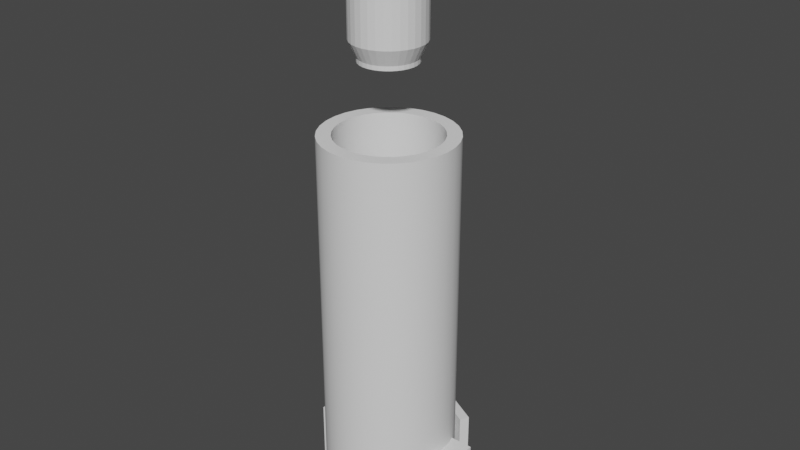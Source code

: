 # Source: anim.blend  (saved by Blender 3.3.6; exported with 4.5.12 LTS)
import bpy
from mathutils import Matrix  # noqa: F401  (used for matrix-valued properties, if any)

bpy.ops.wm.read_factory_settings(use_empty=True)
scene = bpy.context.scene
scene.name = 'Scene'

# ---- collections
col_collection = bpy.data.collections.new('Collection'); scene.collection.children.link(col_collection)

# ---- node groups
ng_auto_smooth = bpy.data.node_groups.new('Auto Smooth', 'GeometryNodeTree')
_s = ng_auto_smooth.interface.new_socket(name='Geometry', in_out='OUTPUT', socket_type='NodeSocketGeometry')
_s = ng_auto_smooth.interface.new_socket(name='Geometry', in_out='INPUT', socket_type='NodeSocketGeometry')
_s = ng_auto_smooth.interface.new_socket(name='Angle', in_out='INPUT', socket_type='NodeSocketFloat')
_s.subtype = 'ANGLE'
_s.min_value = 0.0
_s.max_value = 3.142
ng_auto_smooth.is_modifier = True
_N = ng_auto_smooth.nodes; _L = ng_auto_smooth.links
n0 = _N.new('NodeGroupOutput'); n0.name = 'Group Output'; n0.location = (480, -100)
n1 = _N.new('NodeGroupInput'); n1.name = 'Group Input'; n1.location = (-420, -300)
n2 = _N.new('NodeGroupInput'); n2.name = 'Group Input.001'; n2.location = (-60, -100)
n3 = _N.new('GeometryNodeSetShadeSmooth'); n3.name = 'Set Shade Smooth'; n3.location = (120, -100)
n3.domain = 'EDGE'
n4 = _N.new('GeometryNodeSetShadeSmooth'); n4.name = 'Set Shade Smooth.001'; n4.location = (300, -100)
n5 = _N.new('GeometryNodeInputMeshEdgeAngle'); n5.name = 'Edge Angle'; n5.location = (-420, -220)
n6 = _N.new('GeometryNodeInputEdgeSmooth'); n6.name = 'Is Edge Smooth'; n6.location = (-60, -160)
n7 = _N.new('GeometryNodeInputShadeSmooth'); n7.name = 'Is Face Smooth'; n7.location = (-240, -340)
n8 = _N.new('FunctionNodeBooleanMath'); n8.name = 'Boolean Math'; n8.location = (-60, -220)
n9 = _N.new('FunctionNodeCompare'); n9.name = 'Compare'; n9.location = (-240, -180)
n9.operation = 'LESS_EQUAL'
_L.new(n5.outputs[0], n9.inputs[0])
_L.new(n4.outputs[0], n0.inputs[0])
_L.new(n1.outputs[1], n9.inputs[1])
_L.new(n9.outputs[0], n8.inputs[0])
_L.new(n7.outputs[0], n8.inputs[1])
_L.new(n2.outputs[0], n3.inputs[0])
_L.new(n6.outputs[0], n3.inputs[1])
_L.new(n3.outputs[0], n4.inputs[0])
_L.new(n8.outputs[0], n3.inputs[2])
n0.is_active_output = True

# ---- world
world_world = bpy.data.worlds.new('World'); scene.world = world_world
world_world.use_nodes = True; world_world.node_tree.nodes.clear()
_N = world_world.node_tree.nodes; _L = world_world.node_tree.links
n0 = _N.new('ShaderNodeOutputWorld'); n0.name = 'World Output'; n0.location = (300, 300)
n1 = _N.new('ShaderNodeBackground'); n1.name = 'Background'; n1.location = (10, 300)
n1.inputs[0].default_value = (0.05088, 0.05088, 0.05088, 1.0)
_L.new(n1.outputs[0], n0.inputs[0])
n0.is_active_output = True
world_world.color = (0.05088, 0.05088, 0.05088)
world_world.use_sun_shadow = False
world_world.sun_shadow_jitter_overblur = 0.0

# ---- meshes
me_cylinder = bpy.data.meshes.new('Cylinder')
me_cylinder.from_pydata([(0.0, 1.0, -2.786), (0.0, 0.7874, -2.786), (0.0, 1.0, 2.786), (0.0, 0.7874, 2.786), (0.1951, 0.9808, -2.786), (0.1536, 0.7723, -2.786), (0.1951, 0.9808, 2.786), (0.1536, 0.7723, 2.786), (0.3827, 0.9239, -2.786), (0.3013, 0.7275, -2.786), (0.3827, 0.9239, 2.786), (0.3013, 0.7275, 2.786), (0.5556, 0.8315, -2.786), (0.4375, 0.6547, -2.786), (0.5556, 0.8315, 2.786), (0.4375, 0.6547, 2.786), (0.7071, 0.7071, -2.786), (0.5568, 0.5568, -2.786), (0.7071, 0.7071, 2.786), (0.5568, 0.5568, 2.786), (0.8315, 0.5556, -2.786), (0.6547, 0.4375, -2.786), (0.8315, 0.5556, 2.786), (0.6547, 0.4375, 2.786), (0.9239, 0.3827, -2.786), (0.7275, 0.3013, -2.786), (0.9239, 0.3827, 2.786), (0.7275, 0.3013, 2.786), (0.9808, 0.1951, -2.786), (0.7723, 0.1536, -2.786), (0.9808, 0.1951, 2.786), (0.7723, 0.1536, 2.786), (1.0, 0.0, -2.786), (0.7874, 0.0, -2.786), (1.0, 0.0, 2.786), (0.7874, 0.0, 2.786), (0.9808, -0.1951, -2.786), (0.7723, -0.1536, -2.786), (0.9808, -0.1951, 2.786), (0.7723, -0.1536, 2.786), (0.9239, -0.3827, -2.786), (0.7275, -0.3013, -2.786), (0.9239, -0.3827, 2.786), (0.7275, -0.3013, 2.786), (0.6547, -0.4375, -2.786), (0.8315, -0.5556, -2.786), (0.6547, -0.4375, 2.786), (0.8315, -0.5556, 2.786), (0.5568, -0.5568, -2.786), (0.7071, -0.7071, -2.786), (0.7071, -0.7071, 2.786), (0.5568, -0.5568, 2.786), (0.4375, -0.6547, -2.786), (0.5556, -0.8315, -2.786), (0.4375, -0.6547, 2.786), (0.5556, -0.8315, 2.786), (0.3827, -0.9239, -2.786), (0.3013, -0.7275, -2.786), (0.3827, -0.9239, 2.786), (0.3013, -0.7275, 2.786), (0.1536, -0.7723, -2.786), (0.1951, -0.9808, -2.786), (0.1951, -0.9808, 2.786), (0.1536, -0.7723, 2.786), (0.0, -0.7874, -2.786), (0.0, -1.0, -2.786), (0.0, -0.7874, 2.786), (0.0, -1.0, 2.786), (-0.1536, -0.7723, -2.786), (-0.1951, -0.9808, -2.786), (-0.1536, -0.7723, 2.786), (-0.1951, -0.9808, 2.786), (-0.3827, -0.9239, -2.786), (-0.3013, -0.7275, -2.786), (-0.3013, -0.7275, 2.786), (-0.3827, -0.9239, 2.786), (-0.4375, -0.6547, -2.786), (-0.5556, -0.8315, -2.786), (-0.4375, -0.6547, 2.786), (-0.5556, -0.8315, 2.786), (-0.5568, -0.5568, -2.786), (-0.7071, -0.7071, -2.786), (-0.5568, -0.5568, 2.786), (-0.7071, -0.7071, 2.786), (-0.6547, -0.4375, -2.786), (-0.8315, -0.5556, -2.786), (-0.6547, -0.4375, 2.786), (-0.8315, -0.5556, 2.786), (-0.7275, -0.3013, -2.786), (-0.9239, -0.3827, -2.786), (-0.9239, -0.3827, 2.786), (-0.7275, -0.3013, 2.786), (-0.9808, -0.1951, -2.786), (-0.7723, -0.1536, -2.786), (-0.7723, -0.1536, 2.786), (-0.9808, -0.1951, 2.786), (-1.0, 0.0, -2.786), (-0.7874, 0.0, -2.786), (-0.7874, 0.0, 2.786), (-1.0, 0.0, 2.786), (-0.9808, 0.1951, -2.786), (-0.7723, 0.1536, -2.786), (-0.7723, 0.1536, 2.786), (-0.9808, 0.1951, 2.786), (-0.9239, 0.3827, -2.786), (-0.7275, 0.3013, -2.786), (-0.9239, 0.3827, 2.786), (-0.7275, 0.3013, 2.786), (-0.8315, 0.5556, -2.786), (-0.6547, 0.4375, -2.786), (-0.8315, 0.5556, 2.786), (-0.6547, 0.4375, 2.786), (-0.5568, 0.5568, -2.786), (-0.7071, 0.7071, -2.786), (-0.5568, 0.5568, 2.786), (-0.7071, 0.7071, 2.786), (-0.4375, 0.6547, -2.786), (-0.5556, 0.8315, -2.786), (-0.4375, 0.6547, 2.786), (-0.5556, 0.8315, 2.786), (-0.3013, 0.7275, -2.786), (-0.3827, 0.9239, -2.786), (-0.3013, 0.7275, 2.786), (-0.3827, 0.9239, 2.786), (-0.1536, 0.7723, -2.786), (-0.1951, 0.9808, -2.786), (-0.1951, 0.9808, 2.786), (-0.1536, 0.7723, 2.786), (0.0, 1.0, -3.158), (0.0, 0.7874, -3.158), (0.0, 1.0, -3.031), (0.0, 0.7874, -3.031), (0.1951, 0.9808, -3.158), (0.1536, 0.7723, -3.158), (0.1951, 0.9808, -3.031), (0.1536, 0.7723, -3.031), (0.3827, 0.9239, -3.158), (0.3013, 0.7275, -3.158), (0.3827, 0.9239, -3.031), (0.3013, 0.7275, -3.031), (0.5556, 0.8315, -3.158), (0.4375, 0.6547, -3.158), (0.5556, 0.8315, -3.031), (0.4375, 0.6547, -3.031), (0.7071, 0.7071, -3.158), (0.5568, 0.5568, -3.158), (0.7071, 0.7071, -3.031), (0.5568, 0.5568, -3.031), (0.8315, 0.5556, -3.158), (0.6547, 0.4375, -3.158), (0.8315, 0.5556, -3.031), (0.6547, 0.4375, -3.031), (0.9239, 0.3827, -3.158), (0.7275, 0.3013, -3.158), (0.9239, 0.3827, -3.031), (0.7275, 0.3013, -3.031), (0.9808, 0.1951, -3.158), (0.7723, 0.1536, -3.158), (0.9808, 0.1951, -3.031), (0.7723, 0.1536, -3.031), (1.0, 0.0, -3.158), (0.7874, 0.0, -3.158), (1.0, 0.0, -3.031), (0.7874, 0.0, -3.031), (0.9808, -0.1951, -3.158), (0.7723, -0.1536, -3.158), (0.9808, -0.1951, -3.031), (0.7723, -0.1536, -3.031), (0.9239, -0.3827, -3.158), (0.7275, -0.3013, -3.158), (0.9239, -0.3827, -3.031), (0.7275, -0.3013, -3.031), (0.6547, -0.4375, -3.158), (0.8315, -0.5556, -3.158), (0.6547, -0.4375, -3.031), (0.8315, -0.5556, -3.031), (0.5568, -0.5568, -3.158), (0.7071, -0.7071, -3.158), (0.7071, -0.7071, -3.031), (0.5568, -0.5568, -3.031), (0.4375, -0.6547, -3.158), (0.5556, -0.8315, -3.158), (0.4375, -0.6547, -3.031), (0.5556, -0.8315, -3.031), (0.3827, -0.9239, -3.158), (0.3013, -0.7275, -3.158), (0.3827, -0.9239, -3.031), (0.3013, -0.7275, -3.031), (0.1536, -0.7723, -3.158), (0.1951, -0.9808, -3.158), (0.1951, -0.9808, -3.031), (0.1536, -0.7723, -3.031), (0.0, -0.7874, -3.158), (0.0, -1.0, -3.158), (0.0, -0.7874, -3.031), (0.0, -1.0, -3.031), (-0.1536, -0.7723, -3.158), (-0.1951, -0.9808, -3.158), (-0.1536, -0.7723, -3.031), (-0.1951, -0.9808, -3.031), (-0.3827, -0.9239, -3.158), (-0.3013, -0.7275, -3.158), (-0.3013, -0.7275, -3.031), (-0.3827, -0.9239, -3.031), (-0.4375, -0.6547, -3.158), (-0.5556, -0.8315, -3.158), (-0.4375, -0.6547, -3.031), (-0.5556, -0.8315, -3.031), (-0.5568, -0.5568, -3.158), (-0.7071, -0.7071, -3.158), (-0.5568, -0.5568, -3.031), (-0.7071, -0.7071, -3.031), (-0.6547, -0.4375, -3.158), (-0.8315, -0.5556, -3.158), (-0.6547, -0.4375, -3.031), (-0.8315, -0.5556, -3.031), (-0.7275, -0.3013, -3.158), (-0.9239, -0.3827, -3.158), (-0.9239, -0.3827, -3.031), (-0.7275, -0.3013, -3.031), (-0.9808, -0.1951, -3.158), (-0.7723, -0.1536, -3.158), (-0.7723, -0.1536, -3.031), (-0.9808, -0.1951, -3.031), (-1.0, 0.0, -3.158), (-0.7874, 0.0, -3.158), (-0.7874, 0.0, -3.031), (-1.0, 0.0, -3.031), (-0.9808, 0.1951, -3.158), (-0.7723, 0.1536, -3.158), (-0.7723, 0.1536, -3.031), (-0.9808, 0.1951, -3.031), (-0.9239, 0.3827, -3.158), (-0.7275, 0.3013, -3.158), (-0.9239, 0.3827, -3.031), (-0.7275, 0.3013, -3.031), (-0.8315, 0.5556, -3.158), (-0.6547, 0.4375, -3.158), (-0.8315, 0.5556, -3.031), (-0.6547, 0.4375, -3.031), (-0.5568, 0.5568, -3.158), (-0.7071, 0.7071, -3.158), (-0.5568, 0.5568, -3.031), (-0.7071, 0.7071, -3.031), (-0.4375, 0.6547, -3.158), (-0.5556, 0.8315, -3.158), (-0.4375, 0.6547, -3.031), (-0.5556, 0.8315, -3.031), (-0.3013, 0.7275, -3.158), (-0.3827, 0.9239, -3.158), (-0.3013, 0.7275, -3.031), (-0.3827, 0.9239, -3.031), (-0.1536, 0.7723, -3.158), (-0.1951, 0.9808, -3.158), (-0.1951, 0.9808, -3.031), (-0.1536, 0.7723, -3.031)], [], [(0, 2, 6, 4), (4, 6, 10, 8), (8, 10, 14, 12), (12, 14, 18, 16), (16, 18, 22, 20), (20, 22, 26, 24), (24, 26, 30, 28), (28, 30, 34, 32), (32, 34, 38, 36), (36, 38, 42, 40), (40, 42, 47, 45), (45, 47, 50, 49), (49, 50, 55, 53), (53, 55, 58, 56), (56, 58, 62, 61), (61, 62, 67, 65), (65, 67, 71, 69), (69, 71, 75, 72), (72, 75, 79, 77), (77, 79, 83, 81), (81, 83, 87, 85), (85, 87, 90, 89), (89, 90, 95, 92), (92, 95, 99, 96), (96, 99, 103, 100), (100, 103, 106, 104), (104, 106, 110, 108), (108, 110, 115, 113), (113, 115, 119, 117), (117, 119, 123, 121), (122, 123, 119, 115, 110, 106, 103, 99, 95, 90, 87, 83, 79, 75, 71, 67, 62, 58, 55, 50, 47, 42, 43, 46, 51, 54, 59, 63, 66, 70, 74, 78, 82, 86, 91, 94, 98, 102, 107, 111, 114, 118), (42, 38, 34, 30, 26, 22, 18, 14, 10, 6, 2, 126, 123, 122, 127, 3, 7, 11, 15, 19, 23, 27, 31, 35, 39, 43), (121, 123, 126, 125), (125, 126, 2, 0), (93, 92, 96, 100, 104, 108, 113, 117, 121, 125, 0, 4, 8, 12, 16, 20, 24, 28, 32, 36, 40, 45, 49, 53, 56, 61, 60, 57, 52, 48, 44, 41, 37, 33, 29, 25, 21, 17, 13, 9, 5, 1, 124, 120, 116, 112, 109, 105, 101, 97), (61, 65, 69, 72, 77, 81, 85, 89, 92, 93, 88, 84, 80, 76, 73, 68, 64, 60), (3, 1, 5, 7), (7, 5, 9, 11), (11, 9, 13, 15), (15, 13, 17, 19), (23, 19, 17, 21), (27, 23, 21, 25), (31, 27, 25, 29), (35, 31, 29, 33), (33, 37, 39, 35), (43, 39, 37, 41), (46, 43, 41, 44), (44, 48, 51, 46), (54, 51, 48, 52), (59, 54, 52, 57), (63, 59, 57, 60), (66, 63, 60, 64), (64, 68, 70, 66), (74, 70, 68, 73), (73, 76, 78, 74), (76, 80, 82, 78), (82, 80, 84, 86), (88, 91, 86, 84), (91, 88, 93, 94), (94, 93, 97, 98), (98, 97, 101, 102), (102, 101, 105, 107), (107, 105, 109, 111), (111, 109, 112, 114), (114, 112, 116, 118), (120, 122, 118, 116), (124, 127, 122, 120), (124, 1, 3, 127), (128, 130, 134, 132), (132, 134, 138, 136), (136, 138, 142, 140), (140, 142, 146, 144), (144, 146, 150, 148), (148, 150, 154, 152), (152, 154, 158, 156), (156, 158, 162, 160), (160, 162, 166, 164), (164, 166, 170, 168), (168, 170, 175, 173), (173, 175, 178, 177), (177, 178, 183, 181), (181, 183, 186, 184), (184, 186, 190, 189), (189, 190, 195, 193), (193, 195, 199, 197), (197, 199, 203, 200), (200, 203, 207, 205), (205, 207, 211, 209), (209, 211, 215, 213), (213, 215, 218, 217), (217, 218, 223, 220), (220, 223, 227, 224), (224, 227, 231, 228), (228, 231, 234, 232), (232, 234, 238, 236), (236, 238, 243, 241), (241, 243, 247, 245), (245, 247, 251, 249), (250, 251, 247, 243, 238, 234, 231, 227, 223, 218, 215, 211, 207, 203, 199, 195, 190, 186, 183, 178, 175, 170, 171, 174, 179, 182, 187, 191, 194, 198, 202, 206, 210, 214, 219, 222, 226, 230, 235, 239, 242, 246), (170, 166, 162, 158, 154, 150, 146, 142, 138, 134, 130, 254, 251, 250, 255, 131, 135, 139, 143, 147, 151, 155, 159, 163, 167, 171), (249, 251, 254, 253), (253, 254, 130, 128), (221, 220, 224, 228, 232, 236, 241, 245, 249, 253, 128, 132, 136, 140, 144, 148, 152, 156, 160, 164, 168, 173, 177, 181, 184, 189, 188, 185, 180, 176, 172, 169, 165, 161, 157, 153, 149, 145, 141, 137, 133, 129, 252, 248, 244, 240, 237, 233, 229, 225), (189, 193, 197, 200, 205, 209, 213, 217, 220, 221, 216, 212, 208, 204, 201, 196, 192, 188), (131, 129, 133, 135), (135, 133, 137, 139), (139, 137, 141, 143), (143, 141, 145, 147), (151, 147, 145, 149), (155, 151, 149, 153), (159, 155, 153, 157), (163, 159, 157, 161), (161, 165, 167, 163), (171, 167, 165, 169), (174, 171, 169, 172), (172, 176, 179, 174), (182, 179, 176, 180), (187, 182, 180, 185), (191, 187, 185, 188), (194, 191, 188, 192), (192, 196, 198, 194), (202, 198, 196, 201), (201, 204, 206, 202), (204, 208, 210, 206), (210, 208, 212, 214), (216, 219, 214, 212), (219, 216, 221, 222), (222, 221, 225, 226), (226, 225, 229, 230), (230, 229, 233, 235), (235, 233, 237, 239), (239, 237, 240, 242), (242, 240, 244, 246), (248, 250, 246, 244), (252, 255, 250, 248), (252, 129, 131, 255)])
me_cylinder.polygons.foreach_set('use_smooth', [True] * 136)
_uv = me_cylinder.uv_layers.new(name='UVMap')
_uv.uv.foreach_set('vector', [1.0, 0.5, 1.0, 1.0, 0.9688, 1.0, 0.9688, 0.5, 0.9688, 0.5, 0.9688, 1.0, 0.9375, 1.0, 0.9375, 0.5, 0.9375, 0.5, 0.9375, 1.0, 0.9062, 1.0, 0.9062, 0.5, 0.9062, 0.5, 0.9062, 1.0, 0.875, 1.0, 0.875, 0.5, 0.875, 0.5, 0.875, 1.0, 0.8438, 1.0, 0.8438, 0.5, 0.8438, 0.5, 0.8438, 1.0, 0.8125, 1.0, 0.8125, 0.5, 0.8125, 0.5, 0.8125, 1.0, 0.7812, 1.0, 0.7812, 0.5, 0.7812, 0.5, 0.7812, 1.0, 0.75, 1.0, 0.75, 0.5, 0.75, 0.5, 0.75, 1.0, 0.7188, 1.0, 0.7188, 0.5, 0.7188, 0.5, 0.7188, 1.0, 0.6875, 1.0, 0.6875, 0.5, 0.6875, 0.5, 0.6875, 1.0, 0.6562, 1.0, 0.6562, 0.5, 0.6562, 0.5, 0.6562, 1.0, 0.625, 1.0, 0.625, 0.5, 0.625, 0.5, 0.625, 1.0, 0.5938, 1.0, 0.5938, 0.5, 0.5938, 0.5, 0.5938, 1.0, 0.5625, 1.0, 0.5625, 0.5, 0.5625, 0.5, 0.5625, 1.0, 0.5312, 1.0, 0.5312, 0.5, 0.5312, 0.5, 0.5312, 1.0, 0.5, 1.0, 0.5, 0.5, 0.5, 0.5, 0.5, 1.0, 0.4688, 1.0, 0.4688, 0.5, 0.4688, 0.5, 0.4688, 1.0, 0.4375, 1.0, 0.4375, 0.5, 0.4375, 0.5, 0.4375, 1.0, 0.4062, 1.0, 0.4062, 0.5, 0.4062, 0.5, 0.4062, 1.0, 0.375, 1.0, 0.375, 0.5, 0.375, 0.5, 0.375, 1.0, 0.3438, 1.0, 0.3438, 0.5, 0.3438, 0.5, 0.3438, 1.0, 0.3125, 1.0, 0.3125, 0.5, 0.3125, 0.5, 0.3125, 1.0, 0.2812, 1.0, 0.2812, 0.5, 0.2812, 0.5, 0.2812, 1.0, 0.25, 1.0, 0.25, 0.5, 0.25, 0.5, 0.25, 1.0, 0.2188, 1.0, 0.2188, 0.5, 0.2188, 0.5, 0.2188, 1.0, 0.1875, 1.0, 0.1875, 0.5, 0.1875, 0.5, 0.1875, 1.0, 0.1562, 1.0, 0.1562, 0.5, 0.1562, 0.5, 0.1562, 1.0, 0.125, 1.0, 0.125, 0.5, 0.125, 0.5, 0.125, 1.0, 0.09375, 1.0, 0.09375, 0.5, 0.09375, 0.5, 0.09375, 1.0, 0.0625, 1.0, 0.0625, 0.5, 0.1777, 0.4246, 0.1582, 0.4717, 0.1167, 0.4496, 0.08029, 0.4197, 0.05045, 0.3833, 0.02827, 0.3418, 0.01461, 0.2968, 0.01, 0.25, 0.01461, 0.2032, 0.02827, 0.1582, 0.05045, 0.1167, 0.08029, 0.08029, 0.1167, 0.05045, 0.1582, 0.02827, 0.2032, 0.01461, 0.25, 0.01, 0.2968, 0.01461, 0.3418, 0.02827, 0.3833, 0.05045, 0.4197, 0.08029, 0.4496, 0.1167, 0.4717, 0.1582, 0.4246, 0.1777, 0.4071, 0.145, 0.3836, 0.1164, 0.355, 0.09287, 0.3223, 0.0754, 0.2869, 0.06465, 0.25, 0.06102, 0.2131, 0.06465, 0.1777, 0.0754, 0.145, 0.09287, 0.1164, 0.1164, 0.09287, 0.145, 0.0754, 0.1777, 0.06465, 0.2131, 0.06102, 0.25, 0.06465, 0.2869, 0.0754, 0.3223, 0.09287, 0.355, 0.1164, 0.3836, 0.145, 0.4071, 0.4717, 0.1582, 0.4854, 0.2032, 0.49, 0.25, 0.4854, 0.2968, 0.4717, 0.3418, 0.4496, 0.3833, 0.4197, 0.4197, 0.3833, 0.4496, 0.3418, 0.4717, 0.2968, 0.4854, 0.25, 0.49, 0.2032, 0.4854, 0.1582, 0.4717, 0.1777, 0.4246, 0.2131, 0.4354, 0.25, 0.439, 0.2869, 0.4354, 0.3223, 0.4246, 0.355, 0.4071, 0.3836, 0.3836, 0.4071, 0.355, 0.4246, 0.3223, 0.4354, 0.2869, 0.439, 0.25, 0.4354, 0.2131, 0.4246, 0.1777, 0.0625, 0.5, 0.0625, 1.0, 0.03125, 1.0, 0.03125, 0.5, 0.03125, 0.5, 0.03125, 1.0, 0.0, 1.0, 0.0, 0.5, 0.5646, 0.2131, 0.5146, 0.2032, 0.51, 0.25, 0.5146, 0.2968, 0.5283, 0.3418, 0.5504, 0.3833, 0.5803, 0.4197, 0.6167, 0.4496, 0.6582, 0.4717, 0.7032, 0.4854, 0.75, 0.49, 0.7968, 0.4854, 0.8418, 0.4717, 0.8833, 0.4496, 0.9197, 0.4197, 0.9496, 0.3833, 0.9717, 0.3418, 0.9854, 0.2968, 0.99, 0.25, 0.9854, 0.2032, 0.9717, 0.1582, 0.9496, 0.1167, 0.9197, 0.08029, 0.8833, 0.05045, 0.8418, 0.02827, 0.7968, 0.01461, 0.7869, 0.06465, 0.8223, 0.0754, 0.855, 0.09287, 0.8836, 0.1164, 0.9071, 0.145, 0.9246, 0.1777, 0.9354, 0.2131, 0.939, 0.25, 0.9354, 0.2869, 0.9246, 0.3223, 0.9071, 0.355, 0.8836, 0.3836, 0.855, 0.4071, 0.8223, 0.4246, 0.7869, 0.4354, 0.75, 0.439, 0.7131, 0.4354, 0.6777, 0.4246, 0.645, 0.4071, 0.6164, 0.3836, 0.5929, 0.355, 0.5754, 0.3223, 0.5646, 0.2869, 0.561, 0.25, 0.7968, 0.01461, 0.75, 0.01, 0.7032, 0.01461, 0.6582, 0.02827, 0.6167, 0.05045, 0.5803, 0.08029, 0.5504, 0.1167, 0.5283, 0.1582, 0.5146, 0.2032, 0.5646, 0.2131, 0.5754, 0.1777, 0.5929, 0.145, 0.6164, 0.1164, 0.645, 0.09287, 0.6777, 0.0754, 0.7131, 0.06465, 0.75, 0.06102, 0.7869, 0.06465, 1.0, 1.0, 1.0, 0.5, 0.9688, 0.5, 0.9688, 1.0, 0.9688, 1.0, 0.9688, 0.5, 0.9375, 0.5, 0.9375, 1.0, 0.9375, 1.0, 0.9375, 0.5, 0.9062, 0.5, 0.9062, 1.0, 0.9062, 1.0, 0.9062, 0.5, 0.875, 0.5, 0.875, 1.0, 0.8438, 1.0, 0.875, 1.0, 0.875, 0.5, 0.8438, 0.5, 0.8125, 1.0, 0.8438, 1.0, 0.8438, 0.5, 0.8125, 0.5, 0.7812, 1.0, 0.8125, 1.0, 0.8125, 0.5, 0.7812, 0.5, 0.75, 1.0, 0.7812, 1.0, 0.7812, 0.5, 0.75, 0.5, 0.75, 0.5, 0.7188, 0.5, 0.7188, 1.0, 0.75, 1.0, 0.6875, 1.0, 0.7188, 1.0, 0.7188, 0.5, 0.6875, 0.5, 0.6562, 1.0, 0.6875, 1.0, 0.6875, 0.5, 0.6562, 0.5, 0.6562, 0.5, 0.625, 0.5, 0.625, 1.0, 0.6562, 1.0, 0.5938, 1.0, 0.625, 1.0, 0.625, 0.5, 0.5938, 0.5, 0.5625, 1.0, 0.5938, 1.0, 0.5938, 0.5, 0.5625, 0.5, 0.5312, 1.0, 0.5625, 1.0, 0.5625, 0.5, 0.5312, 0.5, 0.5, 1.0, 0.5312, 1.0, 0.5312, 0.5, 0.5, 0.5, 0.5, 0.5, 0.4688, 0.5, 0.4688, 1.0, 0.5, 1.0, 0.4375, 1.0, 0.4688, 1.0, 0.4688, 0.5, 0.4375, 0.5, 0.4375, 0.5, 0.4062, 0.5, 0.4062, 1.0, 0.4375, 1.0, 0.4062, 0.5, 0.375, 0.5, 0.375, 1.0, 0.4062, 1.0, 0.375, 1.0, 0.375, 0.5, 0.3438, 0.5, 0.3438, 1.0, 0.3125, 0.5, 0.3125, 1.0, 0.3438, 1.0, 0.3438, 0.5, 0.3125, 1.0, 0.3125, 0.5, 0.2812, 0.5, 0.2812, 1.0, 0.2812, 1.0, 0.2812, 0.5, 0.25, 0.5, 0.25, 1.0, 0.25, 1.0, 0.25, 0.5, 0.2188, 0.5, 0.2188, 1.0, 0.2188, 1.0, 0.2188, 0.5, 0.1875, 0.5, 0.1875, 1.0, 0.1875, 1.0, 0.1875, 0.5, 0.1562, 0.5, 0.1562, 1.0, 0.1562, 1.0, 0.1562, 0.5, 0.125, 0.5, 0.125, 1.0, 0.125, 1.0, 0.125, 0.5, 0.09375, 0.5, 0.09375, 1.0, 0.0625, 0.5, 0.0625, 1.0, 0.09375, 1.0, 0.09375, 0.5, 0.03125, 0.5, 0.03125, 1.0, 0.0625, 1.0, 0.0625, 0.5, 0.03125, 0.5, 0.0, 0.5, 0.0, 1.0, 0.03125, 1.0, 1.0, 0.5, 1.0, 1.0, 0.9688, 1.0, 0.9688, 0.5, 0.9688, 0.5, 0.9688, 1.0, 0.9375, 1.0, 0.9375, 0.5, 0.9375, 0.5, 0.9375, 1.0, 0.9062, 1.0, 0.9062, 0.5, 0.9062, 0.5, 0.9062, 1.0, 0.875, 1.0, 0.875, 0.5, 0.875, 0.5, 0.875, 1.0, 0.8438, 1.0, 0.8438, 0.5, 0.8438, 0.5, 0.8438, 1.0, 0.8125, 1.0, 0.8125, 0.5, 0.8125, 0.5, 0.8125, 1.0, 0.7812, 1.0, 0.7812, 0.5, 0.7812, 0.5, 0.7812, 1.0, 0.75, 1.0, 0.75, 0.5, 0.75, 0.5, 0.75, 1.0, 0.7188, 1.0, 0.7188, 0.5, 0.7188, 0.5, 0.7188, 1.0, 0.6875, 1.0, 0.6875, 0.5, 0.6875, 0.5, 0.6875, 1.0, 0.6562, 1.0, 0.6562, 0.5, 0.6562, 0.5, 0.6562, 1.0, 0.625, 1.0, 0.625, 0.5, 0.625, 0.5, 0.625, 1.0, 0.5938, 1.0, 0.5938, 0.5, 0.5938, 0.5, 0.5938, 1.0, 0.5625, 1.0, 0.5625, 0.5, 0.5625, 0.5, 0.5625, 1.0, 0.5312, 1.0, 0.5312, 0.5, 0.5312, 0.5, 0.5312, 1.0, 0.5, 1.0, 0.5, 0.5, 0.5, 0.5, 0.5, 1.0, 0.4688, 1.0, 0.4688, 0.5, 0.4688, 0.5, 0.4688, 1.0, 0.4375, 1.0, 0.4375, 0.5, 0.4375, 0.5, 0.4375, 1.0, 0.4062, 1.0, 0.4062, 0.5, 0.4062, 0.5, 0.4062, 1.0, 0.375, 1.0, 0.375, 0.5, 0.375, 0.5, 0.375, 1.0, 0.3438, 1.0, 0.3438, 0.5, 0.3438, 0.5, 0.3438, 1.0, 0.3125, 1.0, 0.3125, 0.5, 0.3125, 0.5, 0.3125, 1.0, 0.2812, 1.0, 0.2812, 0.5, 0.2812, 0.5, 0.2812, 1.0, 0.25, 1.0, 0.25, 0.5, 0.25, 0.5, 0.25, 1.0, 0.2188, 1.0, 0.2188, 0.5, 0.2188, 0.5, 0.2188, 1.0, 0.1875, 1.0, 0.1875, 0.5, 0.1875, 0.5, 0.1875, 1.0, 0.1562, 1.0, 0.1562, 0.5, 0.1562, 0.5, 0.1562, 1.0, 0.125, 1.0, 0.125, 0.5, 0.125, 0.5, 0.125, 1.0, 0.09375, 1.0, 0.09375, 0.5, 0.09375, 0.5, 0.09375, 1.0, 0.0625, 1.0, 0.0625, 0.5, 0.1777, 0.4246, 0.1582, 0.4717, 0.1167, 0.4496, 0.08029, 0.4197, 0.05045, 0.3833, 0.02827, 0.3418, 0.01461, 0.2968, 0.01, 0.25, 0.01461, 0.2032, 0.02827, 0.1582, 0.05045, 0.1167, 0.08029, 0.08029, 0.1167, 0.05045, 0.1582, 0.02827, 0.2032, 0.01461, 0.25, 0.01, 0.2968, 0.01461, 0.3418, 0.02827, 0.3833, 0.05045, 0.4197, 0.08029, 0.4496, 0.1167, 0.4717, 0.1582, 0.4246, 0.1777, 0.4071, 0.145, 0.3836, 0.1164, 0.355, 0.09287, 0.3223, 0.0754, 0.2869, 0.06465, 0.25, 0.06102, 0.2131, 0.06465, 0.1777, 0.0754, 0.145, 0.09287, 0.1164, 0.1164, 0.09287, 0.145, 0.0754, 0.1777, 0.06465, 0.2131, 0.06102, 0.25, 0.06465, 0.2869, 0.0754, 0.3223, 0.09287, 0.355, 0.1164, 0.3836, 0.145, 0.4071, 0.4717, 0.1582, 0.4854, 0.2032, 0.49, 0.25, 0.4854, 0.2968, 0.4717, 0.3418, 0.4496, 0.3833, 0.4197, 0.4197, 0.3833, 0.4496, 0.3418, 0.4717, 0.2968, 0.4854, 0.25, 0.49, 0.2032, 0.4854, 0.1582, 0.4717, 0.1777, 0.4246, 0.2131, 0.4354, 0.25, 0.439, 0.2869, 0.4354, 0.3223, 0.4246, 0.355, 0.4071, 0.3836, 0.3836, 0.4071, 0.355, 0.4246, 0.3223, 0.4354, 0.2869, 0.439, 0.25, 0.4354, 0.2131, 0.4246, 0.1777, 0.0625, 0.5, 0.0625, 1.0, 0.03125, 1.0, 0.03125, 0.5, 0.03125, 0.5, 0.03125, 1.0, 0.0, 1.0, 0.0, 0.5, 0.5646, 0.2131, 0.5146, 0.2032, 0.51, 0.25, 0.5146, 0.2968, 0.5283, 0.3418, 0.5504, 0.3833, 0.5803, 0.4197, 0.6167, 0.4496, 0.6582, 0.4717, 0.7032, 0.4854, 0.75, 0.49, 0.7968, 0.4854, 0.8418, 0.4717, 0.8833, 0.4496, 0.9197, 0.4197, 0.9496, 0.3833, 0.9717, 0.3418, 0.9854, 0.2968, 0.99, 0.25, 0.9854, 0.2032, 0.9717, 0.1582, 0.9496, 0.1167, 0.9197, 0.08029, 0.8833, 0.05045, 0.8418, 0.02827, 0.7968, 0.01461, 0.7869, 0.06465, 0.8223, 0.0754, 0.855, 0.09287, 0.8836, 0.1164, 0.9071, 0.145, 0.9246, 0.1777, 0.9354, 0.2131, 0.939, 0.25, 0.9354, 0.2869, 0.9246, 0.3223, 0.9071, 0.355, 0.8836, 0.3836, 0.855, 0.4071, 0.8223, 0.4246, 0.7869, 0.4354, 0.75, 0.439, 0.7131, 0.4354, 0.6777, 0.4246, 0.645, 0.4071, 0.6164, 0.3836, 0.5929, 0.355, 0.5754, 0.3223, 0.5646, 0.2869, 0.561, 0.25, 0.7968, 0.01461, 0.75, 0.01, 0.7032, 0.01461, 0.6582, 0.02827, 0.6167, 0.05045, 0.5803, 0.08029, 0.5504, 0.1167, 0.5283, 0.1582, 0.5146, 0.2032, 0.5646, 0.2131, 0.5754, 0.1777, 0.5929, 0.145, 0.6164, 0.1164, 0.645, 0.09287, 0.6777, 0.0754, 0.7131, 0.06465, 0.75, 0.06102, 0.7869, 0.06465, 1.0, 1.0, 1.0, 0.5, 0.9688, 0.5, 0.9688, 1.0, 0.9688, 1.0, 0.9688, 0.5, 0.9375, 0.5, 0.9375, 1.0, 0.9375, 1.0, 0.9375, 0.5, 0.9062, 0.5, 0.9062, 1.0, 0.9062, 1.0, 0.9062, 0.5, 0.875, 0.5, 0.875, 1.0, 0.8438, 1.0, 0.875, 1.0, 0.875, 0.5, 0.8438, 0.5, 0.8125, 1.0, 0.8438, 1.0, 0.8438, 0.5, 0.8125, 0.5, 0.7812, 1.0, 0.8125, 1.0, 0.8125, 0.5, 0.7812, 0.5, 0.75, 1.0, 0.7812, 1.0, 0.7812, 0.5, 0.75, 0.5, 0.75, 0.5, 0.7188, 0.5, 0.7188, 1.0, 0.75, 1.0, 0.6875, 1.0, 0.7188, 1.0, 0.7188, 0.5, 0.6875, 0.5, 0.6562, 1.0, 0.6875, 1.0, 0.6875, 0.5, 0.6562, 0.5, 0.6562, 0.5, 0.625, 0.5, 0.625, 1.0, 0.6562, 1.0, 0.5938, 1.0, 0.625, 1.0, 0.625, 0.5, 0.5938, 0.5, 0.5625, 1.0, 0.5938, 1.0, 0.5938, 0.5, 0.5625, 0.5, 0.5312, 1.0, 0.5625, 1.0, 0.5625, 0.5, 0.5312, 0.5, 0.5, 1.0, 0.5312, 1.0, 0.5312, 0.5, 0.5, 0.5, 0.5, 0.5, 0.4688, 0.5, 0.4688, 1.0, 0.5, 1.0, 0.4375, 1.0, 0.4688, 1.0, 0.4688, 0.5, 0.4375, 0.5, 0.4375, 0.5, 0.4062, 0.5, 0.4062, 1.0, 0.4375, 1.0, 0.4062, 0.5, 0.375, 0.5, 0.375, 1.0, 0.4062, 1.0, 0.375, 1.0, 0.375, 0.5, 0.3438, 0.5, 0.3438, 1.0, 0.3125, 0.5, 0.3125, 1.0, 0.3438, 1.0, 0.3438, 0.5, 0.3125, 1.0, 0.3125, 0.5, 0.2812, 0.5, 0.2812, 1.0, 0.2812, 1.0, 0.2812, 0.5, 0.25, 0.5, 0.25, 1.0, 0.25, 1.0, 0.25, 0.5, 0.2188, 0.5, 0.2188, 1.0, 0.2188, 1.0, 0.2188, 0.5, 0.1875, 0.5, 0.1875, 1.0, 0.1875, 1.0, 0.1875, 0.5, 0.1562, 0.5, 0.1562, 1.0, 0.1562, 1.0, 0.1562, 0.5, 0.125, 0.5, 0.125, 1.0, 0.125, 1.0, 0.125, 0.5, 0.09375, 0.5, 0.09375, 1.0, 0.0625, 0.5, 0.0625, 1.0, 0.09375, 1.0, 0.09375, 0.5, 0.03125, 0.5, 0.03125, 1.0, 0.0625, 1.0, 0.0625, 0.5, 0.03125, 0.5, 0.0, 0.5, 0.0, 1.0, 0.03125, 1.0])
me_cylinder.materials.append(None)
me_cylinder.update()
me_cylinder_002 = bpy.data.meshes.new('Cylinder.002')
me_cylinder_002.from_pydata([(-0.8306, 1.0, -0.1836), (-0.8306, 1.0, 0.06095), (-0.6355, 0.9808, -0.1836), (-0.6355, 0.9808, 0.06095), (-0.4479, 0.9239, -0.1836), (-0.4479, 0.9239, 0.06095), (-0.2751, 0.8315, -0.1836), (-0.2751, 0.8315, 0.06095), (-0.1235, 0.7071, -0.1836), (-0.1235, 0.7071, 0.06095), (0.0008461, 0.5556, -0.1836), (0.0008461, 0.5556, 0.06095), (0.09326, 0.3827, -0.1836), (0.09326, 0.3827, 0.06095), (0.1502, 0.1951, -0.1836), (0.1502, 0.1951, 0.06095), (0.1694, 0.0, -0.1836), (0.1694, 0.0, 0.06095), (0.1502, -0.1951, -0.1836), (0.1502, -0.1951, 0.06095), (0.09326, -0.3827, -0.1836), (0.09326, -0.3827, 0.06095), (0.0008461, -0.5556, -0.1836), (0.0008461, -0.5556, 0.06095), (-0.1235, -0.7071, -0.1836), (-0.1235, -0.7071, 0.06095), (-0.2751, -0.8315, -0.1836), (-0.2751, -0.8315, 0.06095), (-0.4479, -0.9239, -0.1836), (-0.4479, -0.9239, 0.06095), (-0.6355, -0.9808, -0.1836), (-0.6355, -0.9808, 0.06095), (-0.8306, -1.0, -0.1836), (-0.8306, -1.0, 0.06095), (-1.026, -0.9808, -0.1836), (-1.026, -0.9808, 0.06095), (-1.213, -0.9239, -0.1836), (-1.213, -0.9239, 0.06095), (-1.386, -0.8315, -0.1836), (-1.386, -0.8315, 0.06095), (-1.538, -0.7071, -0.1836), (-1.538, -0.7071, 0.06095), (-1.662, -0.5556, -0.1836), (-1.662, -0.5556, 0.06095), (-1.755, -0.3827, -0.1836), (-1.755, -0.3827, 0.06095), (-1.811, -0.1951, -0.1836), (-1.811, -0.1951, 0.06095), (-1.831, 0.0, -0.1836), (-1.831, 0.0, 0.06095), (-1.811, 0.1951, -0.1836), (-1.811, 0.1951, 0.06095), (-1.755, 0.3827, -0.1836), (-1.755, 0.3827, 0.06095), (-1.662, 0.5556, -0.1836), (-1.662, 0.5556, 0.06095), (-1.538, 0.7071, -0.1836), (-1.538, 0.7071, 0.06095), (-1.386, 0.8315, -0.1836), (-1.386, 0.8315, 0.06095), (-1.213, 0.9239, -0.1836), (-1.213, 0.9239, 0.06095), (-1.026, 0.9808, -0.1836), (-1.026, 0.9808, 0.06095)], [], [(0, 1, 3, 2), (2, 3, 5, 4), (4, 5, 7, 6), (6, 7, 9, 8), (8, 9, 11, 10), (10, 11, 13, 12), (12, 13, 15, 14), (14, 15, 17, 16), (16, 17, 19, 18), (18, 19, 21, 20), (20, 21, 23, 22), (22, 23, 25, 24), (24, 25, 27, 26), (26, 27, 29, 28), (28, 29, 31, 30), (30, 31, 33, 32), (32, 33, 35, 34), (34, 35, 37, 36), (36, 37, 39, 38), (38, 39, 41, 40), (40, 41, 43, 42), (42, 43, 45, 44), (44, 45, 47, 46), (46, 47, 49, 48), (48, 49, 51, 50), (50, 51, 53, 52), (52, 53, 55, 54), (54, 55, 57, 56), (56, 57, 59, 58), (58, 59, 61, 60), (3, 1, 63, 61, 59, 57, 55, 53, 51, 49, 47, 45, 43, 41, 39, 37, 35, 33, 31, 29, 27, 25, 23, 21, 19, 17, 15, 13, 11, 9, 7, 5), (60, 61, 63, 62), (62, 63, 1, 0), (0, 2, 4, 6, 8, 10, 12, 14, 16, 18, 20, 22, 24, 26, 28, 30, 32, 34, 36, 38, 40, 42, 44, 46, 48, 50, 52, 54, 56, 58, 60, 62)])
me_cylinder_002.polygons.foreach_set('use_smooth', [True] * 34)
_uv = me_cylinder_002.uv_layers.new(name='UVMap')
_uv.uv.foreach_set('vector', [1.0, 0.5, 1.0, 1.0, 0.9688, 1.0, 0.9688, 0.5, 0.9688, 0.5, 0.9688, 1.0, 0.9375, 1.0, 0.9375, 0.5, 0.9375, 0.5, 0.9375, 1.0, 0.9062, 1.0, 0.9062, 0.5, 0.9062, 0.5, 0.9062, 1.0, 0.875, 1.0, 0.875, 0.5, 0.875, 0.5, 0.875, 1.0, 0.8438, 1.0, 0.8438, 0.5, 0.8438, 0.5, 0.8438, 1.0, 0.8125, 1.0, 0.8125, 0.5, 0.8125, 0.5, 0.8125, 1.0, 0.7812, 1.0, 0.7812, 0.5, 0.7812, 0.5, 0.7812, 1.0, 0.75, 1.0, 0.75, 0.5, 0.75, 0.5, 0.75, 1.0, 0.7188, 1.0, 0.7188, 0.5, 0.7188, 0.5, 0.7188, 1.0, 0.6875, 1.0, 0.6875, 0.5, 0.6875, 0.5, 0.6875, 1.0, 0.6562, 1.0, 0.6562, 0.5, 0.6562, 0.5, 0.6562, 1.0, 0.625, 1.0, 0.625, 0.5, 0.625, 0.5, 0.625, 1.0, 0.5938, 1.0, 0.5938, 0.5, 0.5938, 0.5, 0.5938, 1.0, 0.5625, 1.0, 0.5625, 0.5, 0.5625, 0.5, 0.5625, 1.0, 0.5312, 1.0, 0.5312, 0.5, 0.5312, 0.5, 0.5312, 1.0, 0.5, 1.0, 0.5, 0.5, 0.5, 0.5, 0.5, 1.0, 0.4688, 1.0, 0.4688, 0.5, 0.4688, 0.5, 0.4688, 1.0, 0.4375, 1.0, 0.4375, 0.5, 0.4375, 0.5, 0.4375, 1.0, 0.4062, 1.0, 0.4062, 0.5, 0.4062, 0.5, 0.4062, 1.0, 0.375, 1.0, 0.375, 0.5, 0.375, 0.5, 0.375, 1.0, 0.3438, 1.0, 0.3438, 0.5, 0.3438, 0.5, 0.3438, 1.0, 0.3125, 1.0, 0.3125, 0.5, 0.3125, 0.5, 0.3125, 1.0, 0.2812, 1.0, 0.2812, 0.5, 0.2812, 0.5, 0.2812, 1.0, 0.25, 1.0, 0.25, 0.5, 0.25, 0.5, 0.25, 1.0, 0.2188, 1.0, 0.2188, 0.5, 0.2188, 0.5, 0.2188, 1.0, 0.1875, 1.0, 0.1875, 0.5, 0.1875, 0.5, 0.1875, 1.0, 0.1562, 1.0, 0.1562, 0.5, 0.1562, 0.5, 0.1562, 1.0, 0.125, 1.0, 0.125, 0.5, 0.125, 0.5, 0.125, 1.0, 0.09375, 1.0, 0.09375, 0.5, 0.09375, 0.5, 0.09375, 1.0, 0.0625, 1.0, 0.0625, 0.5, 0.2968, 0.4854, 0.25, 0.49, 0.2032, 0.4854, 0.1582, 0.4717, 0.1167, 0.4496, 0.08029, 0.4197, 0.05045, 0.3833, 0.02827, 0.3418, 0.01461, 0.2968, 0.01, 0.25, 0.01461, 0.2032, 0.02827, 0.1582, 0.05045, 0.1167, 0.08029, 0.08029, 0.1167, 0.05045, 0.1582, 0.02827, 0.2032, 0.01461, 0.25, 0.01, 0.2968, 0.01461, 0.3418, 0.02827, 0.3833, 0.05045, 0.4197, 0.08029, 0.4496, 0.1167, 0.4717, 0.1582, 0.4854, 0.2032, 0.49, 0.25, 0.4854, 0.2968, 0.4717, 0.3418, 0.4496, 0.3833, 0.4197, 0.4197, 0.3833, 0.4496, 0.3418, 0.4717, 0.0625, 0.5, 0.0625, 1.0, 0.03125, 1.0, 0.03125, 0.5, 0.03125, 0.5, 0.03125, 1.0, 0.0, 1.0, 0.0, 0.5, 0.75, 0.49, 0.7968, 0.4854, 0.8418, 0.4717, 0.8833, 0.4496, 0.9197, 0.4197, 0.9496, 0.3833, 0.9717, 0.3418, 0.9854, 0.2968, 0.99, 0.25, 0.9854, 0.2032, 0.9717, 0.1582, 0.9496, 0.1167, 0.9197, 0.08029, 0.8833, 0.05045, 0.8418, 0.02827, 0.7968, 0.01461, 0.75, 0.01, 0.7032, 0.01461, 0.6582, 0.02827, 0.6167, 0.05045, 0.5803, 0.08029, 0.5504, 0.1167, 0.5283, 0.1582, 0.5146, 0.2032, 0.51, 0.25, 0.5146, 0.2968, 0.5283, 0.3418, 0.5504, 0.3833, 0.5803, 0.4197, 0.6167, 0.4496, 0.6582, 0.4717, 0.7032, 0.4854])
me_cylinder_002.update()
me_cube_001 = bpy.data.meshes.new('Cube.001')
me_cube_001.from_pydata([(-1.0, -1.0, -1.0), (-1.0, -1.0, 1.0), (-1.0, 1.0, -1.0), (-1.0, 1.0, 1.0), (1.0, -1.0, -1.0), (1.0, -1.0, 1.0), (1.0, 1.0, -1.0), (1.0, 1.0, 1.0)], [], [(0, 1, 3, 2), (2, 3, 7, 6), (6, 7, 5, 4), (4, 5, 1, 0), (2, 6, 4, 0), (7, 3, 1, 5)])
_uv = me_cube_001.uv_layers.new(name='UVMap')
_uv.uv.foreach_set('vector', [0.375, 0.0, 0.625, 0.0, 0.625, 0.25, 0.375, 0.25, 0.375, 0.25, 0.625, 0.25, 0.625, 0.5, 0.375, 0.5, 0.375, 0.5, 0.625, 0.5, 0.625, 0.75, 0.375, 0.75, 0.375, 0.75, 0.625, 0.75, 0.625, 1.0, 0.375, 1.0, 0.125, 0.5, 0.375, 0.5, 0.375, 0.75, 0.125, 0.75, 0.625, 0.5, 0.875, 0.5, 0.875, 0.75, 0.625, 0.75])
me_cube_001.update()
me_cylinder_003 = bpy.data.meshes.new('Cylinder.003')
me_cylinder_003.from_pydata([(0.0, 1.0, -1.0), (0.0, 1.0, 1.0), (0.1951, 0.9808, -1.0), (0.1951, 0.9808, 1.0), (0.3827, 0.9239, -1.0), (0.3827, 0.9239, 1.0), (0.5556, 0.8315, -1.0), (0.5556, 0.8315, 1.0), (0.7071, 0.7071, -1.0), (0.7071, 0.7071, 1.0), (0.8315, 0.5556, -1.0), (0.8315, 0.5556, 1.0), (0.9239, 0.3827, -1.0), (0.9239, 0.3827, 1.0), (0.9808, 0.1951, -1.0), (0.9808, 0.1951, 1.0), (1.0, 0.0, -1.0), (1.0, 0.0, 1.0), (0.9808, -0.1951, -1.0), (0.9808, -0.1951, 1.0), (0.9239, -0.3827, -1.0), (0.9239, -0.3827, 1.0), (0.8315, -0.5556, -1.0), (0.8315, -0.5556, 1.0), (0.7071, -0.7071, -1.0), (0.7071, -0.7071, 1.0), (0.5556, -0.8315, -1.0), (0.5556, -0.8315, 1.0), (0.3827, -0.9239, -1.0), (0.3827, -0.9239, 1.0), (0.1951, -0.9808, -1.0), (0.1951, -0.9808, 1.0), (0.0, -1.0, -1.0), (0.0, -1.0, 1.0), (-0.1951, -0.9808, -1.0), (-0.1951, -0.9808, 1.0), (-0.3827, -0.9239, -1.0), (-0.3827, -0.9239, 1.0), (-0.5556, -0.8315, -1.0), (-0.5556, -0.8315, 1.0), (-0.7071, -0.7071, -1.0), (-0.7071, -0.7071, 1.0), (-0.8315, -0.5556, -1.0), (-0.8315, -0.5556, 1.0), (-0.9239, -0.3827, -1.0), (-0.9239, -0.3827, 1.0), (-0.9808, -0.1951, -1.0), (-0.9808, -0.1951, 1.0), (-1.0, 0.0, -1.0), (-1.0, 0.0, 1.0), (-0.9808, 0.1951, -1.0), (-0.9808, 0.1951, 1.0), (-0.9239, 0.3827, -1.0), (-0.9239, 0.3827, 1.0), (-0.8315, 0.5556, -1.0), (-0.8315, 0.5556, 1.0), (-0.7071, 0.7071, -1.0), (-0.7071, 0.7071, 1.0), (-0.5556, 0.8315, -1.0), (-0.5556, 0.8315, 1.0), (-0.3827, 0.9239, -1.0), (-0.3827, 0.9239, 1.0), (-0.1951, 0.9808, -1.0), (-0.1951, 0.9808, 1.0), (0.1447, 0.7273, 1.202), (7.48e-08, 0.7415, 1.202), (0.2838, 0.6851, 1.202), (0.412, 0.6166, 1.202), (0.5243, 0.5243, 1.202), (0.6166, 0.412, 1.202), (0.6851, 0.2838, 1.202), (0.7273, 0.1447, 1.202), (0.7415, -4.267e-09, 1.202), (0.7273, -0.1447, 1.202), (0.6851, -0.2838, 1.202), (0.6166, -0.412, 1.202), (0.5243, -0.5243, 1.202), (0.412, -0.6166, 1.202), (0.2838, -0.6851, 1.202), (0.1447, -0.7273, 1.202), (7.48e-08, -0.7415, 1.202), (-0.1447, -0.7273, 1.202), (-0.2838, -0.6851, 1.202), (-0.412, -0.6166, 1.202), (-0.5243, -0.5243, 1.202), (-0.6166, -0.412, 1.202), (-0.6851, -0.2838, 1.202), (-0.7273, -0.1447, 1.202), (-0.7415, -4.267e-09, 1.202), (-0.7273, 0.1447, 1.202), (-0.6851, 0.2838, 1.202), (-0.6166, 0.412, 1.202), (-0.5243, 0.5243, 1.202), (-0.412, 0.6166, 1.202), (-0.2838, 0.6851, 1.202), (-0.1447, 0.7273, 1.202), (0.1282, 0.6444, 1.251), (7.746e-08, 0.657, 1.251), (0.2514, 0.607, 1.251), (0.365, 0.5463, 1.251), (0.4646, 0.4646, 1.251), (0.5463, 0.365, 1.251), (0.607, 0.2514, 1.251), (0.6444, 0.1282, 1.251), (0.657, -4.583e-09, 1.251), (0.6444, -0.1282, 1.251), (0.607, -0.2514, 1.251), (0.5463, -0.365, 1.251), (0.4646, -0.4646, 1.251), (0.365, -0.5463, 1.251), (0.2514, -0.607, 1.251), (0.1282, -0.6444, 1.251), (7.746e-08, -0.657, 1.251), (-0.1282, -0.6444, 1.251), (-0.2514, -0.607, 1.251), (-0.365, -0.5463, 1.251), (-0.4646, -0.4646, 1.251), (-0.5463, -0.365, 1.251), (-0.607, -0.2514, 1.251), (-0.6444, -0.1282, 1.251), (-0.657, -4.267e-09, 1.251), (-0.6444, 0.1282, 1.251), (-0.607, 0.2514, 1.251), (-0.5463, 0.365, 1.251), (-0.4646, 0.4646, 1.251), (-0.365, 0.5463, 1.251), (-0.2514, 0.607, 1.251), (-0.1282, 0.6444, 1.251), (0.1447, 0.7273, 1.251), (7.714e-08, 0.7415, 1.251), (0.2838, 0.6851, 1.251), (0.412, 0.6166, 1.251), (0.5243, 0.5243, 1.251), (0.6166, 0.412, 1.251), (0.6851, 0.2838, 1.251), (0.7273, 0.1447, 1.251), (0.7415, -4.267e-09, 1.251), (0.7273, -0.1447, 1.251), (0.6851, -0.2838, 1.251), (0.6166, -0.412, 1.251), (0.5243, -0.5243, 1.251), (0.412, -0.6166, 1.251), (0.2838, -0.6851, 1.251), (0.1447, -0.7273, 1.251), (7.714e-08, -0.7415, 1.251), (-0.1447, -0.7273, 1.251), (-0.2838, -0.6851, 1.251), (-0.412, -0.6166, 1.251), (-0.5243, -0.5243, 1.251), (-0.6166, -0.412, 1.251), (-0.6851, -0.2838, 1.251), (-0.7273, -0.1447, 1.251), (-0.7415, -4.267e-09, 1.251), (-0.7273, 0.1447, 1.251), (-0.6851, 0.2838, 1.251), (-0.6166, 0.412, 1.251), (-0.5243, 0.5243, 1.251), (-0.412, 0.6166, 1.251), (-0.2838, 0.6851, 1.251), (-0.1447, 0.7273, 1.251), (0.1282, 0.6444, 1.175), (1.025e-07, 0.657, 1.175), (0.2514, 0.607, 1.175), (0.365, 0.5463, 1.175), (0.4646, 0.4646, 1.175), (0.5463, 0.365, 1.175), (0.607, 0.2514, 1.175), (0.6444, 0.1282, 1.175), (0.657, -4.583e-09, 1.175), (0.6444, -0.1282, 1.175), (0.607, -0.2514, 1.175), (0.5463, -0.365, 1.175), (0.4646, -0.4646, 1.175), (0.365, -0.5463, 1.175), (0.2514, -0.607, 1.175), (0.1282, -0.6444, 1.175), (1.025e-07, -0.657, 1.175), (-0.1282, -0.6444, 1.175), (-0.2514, -0.607, 1.175), (-0.365, -0.5463, 1.175), (-0.4646, -0.4646, 1.175), (-0.5463, -0.365, 1.175), (-0.607, -0.2514, 1.175), (-0.6444, -0.1282, 1.175), (-0.657, -4.267e-09, 1.175), (-0.6444, 0.1282, 1.175), (-0.607, 0.2514, 1.175), (-0.5463, 0.365, 1.175), (-0.4646, 0.4646, 1.175), (-0.365, 0.5463, 1.175), (-0.2514, 0.607, 1.175), (-0.1282, 0.6444, 1.175), (-8.8e-09, 0.7935, -1.292), (0.1548, 0.7782, -1.292), (0.3037, 0.7331, -1.292), (0.4408, 0.6598, -1.292), (0.5611, 0.5611, -1.292), (0.6598, 0.4408, -1.292), (0.7331, 0.3037, -1.292), (0.7782, 0.1548, -1.292), (0.7935, -1.423e-09, -1.292), (0.7782, -0.1548, -1.292), (0.7331, -0.3037, -1.292), (0.6598, -0.4408, -1.292), (0.5611, -0.5611, -1.292), (0.4408, -0.6598, -1.292), (0.3037, -0.7331, -1.292), (0.1548, -0.7782, -1.292), (-8.8e-09, -0.7935, -1.292), (-0.1548, -0.7782, -1.292), (-0.3037, -0.7331, -1.292), (-0.4408, -0.6598, -1.292), (-0.5611, -0.5611, -1.292), (-0.6598, -0.4408, -1.292), (-0.7331, -0.3037, -1.292), (-0.7782, -0.1548, -1.292), (-0.7935, -1.423e-09, -1.292), (-0.7782, 0.1548, -1.292), (-0.7331, 0.3037, -1.292), (-0.6598, 0.4408, -1.292), (-0.5611, 0.5611, -1.292), (-0.4408, 0.6598, -1.292), (-0.3037, 0.7331, -1.292), (-0.1548, 0.7782, -1.292), (7.393e-09, 0.6953, -1.372), (0.1356, 0.6819, -1.372), (0.2661, 0.6423, -1.372), (0.3863, 0.5781, -1.372), (0.4916, 0.4916, -1.372), (0.5781, 0.3863, -1.372), (0.6423, 0.2661, -1.372), (0.6819, 0.1356, -1.372), (0.6953, -1.423e-09, -1.372), (0.6819, -0.1356, -1.372), (0.6423, -0.2661, -1.372), (0.5781, -0.3863, -1.372), (0.4916, -0.4916, -1.372), (0.3863, -0.5781, -1.372), (0.2661, -0.6423, -1.372), (0.1356, -0.6819, -1.372), (7.393e-09, -0.6953, -1.372), (-0.1356, -0.6819, -1.372), (-0.2661, -0.6423, -1.372), (-0.3863, -0.5781, -1.372), (-0.4916, -0.4916, -1.372), (-0.5781, -0.3863, -1.372), (-0.6423, -0.2661, -1.372), (-0.6819, -0.1356, -1.372), (-0.6953, -1.423e-09, -1.372), (-0.6819, 0.1356, -1.372), (-0.6423, 0.2661, -1.372), (-0.5781, 0.3863, -1.372), (-0.4916, 0.4916, -1.372), (-0.3863, 0.5781, -1.372), (-0.2661, 0.6423, -1.372), (-0.1356, 0.6819, -1.372), (7.393e-09, 0.7935, -1.372), (0.1548, 0.7782, -1.372), (0.3037, 0.7331, -1.372), (0.4408, 0.6598, -1.372), (0.5611, 0.5611, -1.372), (0.6598, 0.4408, -1.372), (0.7331, 0.3037, -1.372), (0.7782, 0.1548, -1.372), (0.7935, -1.423e-09, -1.372), (0.7782, -0.1548, -1.372), (0.7331, -0.3037, -1.372), (0.6598, -0.4408, -1.372), (0.5611, -0.5611, -1.372), (0.4408, -0.6598, -1.372), (0.3037, -0.7331, -1.372), (0.1548, -0.7782, -1.372), (7.393e-09, -0.7935, -1.372), (-0.1548, -0.7782, -1.372), (-0.3037, -0.7331, -1.372), (-0.4408, -0.6598, -1.372), (-0.5611, -0.5611, -1.372), (-0.6598, -0.4408, -1.372), (-0.7331, -0.3037, -1.372), (-0.7782, -0.1548, -1.372), (-0.7935, -1.423e-09, -1.372), (-0.7782, 0.1548, -1.372), (-0.7331, 0.3037, -1.372), (-0.6598, 0.4408, -1.372), (-0.5611, 0.5611, -1.372), (-0.4408, 0.6598, -1.372), (-0.3037, 0.7331, -1.372), (-0.1548, 0.7782, -1.372), (1.635e-08, 0.6953, -1.309), (0.1356, 0.6819, -1.309), (0.2661, 0.6423, -1.309), (0.3863, 0.5781, -1.309), (0.4916, 0.4916, -1.309), (0.5781, 0.3863, -1.309), (0.6423, 0.2661, -1.309), (0.6819, 0.1356, -1.309), (0.6953, -1.423e-09, -1.309), (0.6819, -0.1356, -1.309), (0.6423, -0.2661, -1.309), (0.5781, -0.3863, -1.309), (0.4916, -0.4916, -1.309), (0.3863, -0.5781, -1.309), (0.2661, -0.6423, -1.309), (0.1356, -0.6819, -1.309), (1.635e-08, -0.6953, -1.309), (-0.1356, -0.6819, -1.309), (-0.2661, -0.6423, -1.309), (-0.3863, -0.5781, -1.309), (-0.4916, -0.4916, -1.309), (-0.5781, -0.3863, -1.309), (-0.6423, -0.2661, -1.309), (-0.6819, -0.1356, -1.309), (-0.6953, -1.423e-09, -1.309), (-0.6819, 0.1356, -1.309), (-0.6423, 0.2661, -1.309), (-0.5781, 0.3863, -1.309), (-0.4916, 0.4916, -1.309), (-0.3863, 0.5781, -1.309), (-0.2661, 0.6423, -1.309), (-0.1356, 0.6819, -1.309)], [], [(0, 1, 3, 2), (2, 3, 5, 4), (4, 5, 7, 6), (6, 7, 9, 8), (8, 9, 11, 10), (10, 11, 13, 12), (12, 13, 15, 14), (14, 15, 17, 16), (16, 17, 19, 18), (18, 19, 21, 20), (20, 21, 23, 22), (22, 23, 25, 24), (24, 25, 27, 26), (26, 27, 29, 28), (28, 29, 31, 30), (30, 31, 33, 32), (32, 33, 35, 34), (34, 35, 37, 36), (36, 37, 39, 38), (38, 39, 41, 40), (40, 41, 43, 42), (42, 43, 45, 44), (44, 45, 47, 46), (46, 47, 49, 48), (48, 49, 51, 50), (50, 51, 53, 52), (52, 53, 55, 54), (54, 55, 57, 56), (56, 57, 59, 58), (58, 59, 61, 60), (27, 25, 76, 77), (60, 61, 63, 62), (62, 63, 1, 0), (10, 12, 198, 197), (67, 66, 130, 131), (45, 43, 85, 86), (63, 61, 94, 95), (19, 17, 72, 73), (37, 35, 81, 82), (55, 53, 90, 91), (11, 9, 68, 69), (29, 27, 77, 78), (47, 45, 86, 87), (3, 1, 65, 64), (1, 63, 95, 65), (21, 19, 73, 74), (39, 37, 82, 83), (57, 55, 91, 92), (13, 11, 69, 70), (31, 29, 78, 79), (49, 47, 87, 88), (5, 3, 64, 66), (23, 21, 74, 75), (41, 39, 83, 84), (59, 57, 92, 93), (15, 13, 70, 71), (33, 31, 79, 80), (51, 49, 88, 89), (7, 5, 66, 67), (25, 23, 75, 76), (43, 41, 84, 85), (61, 59, 93, 94), (17, 15, 71, 72), (35, 33, 80, 81), (53, 51, 89, 90), (9, 7, 67, 68), (116, 115, 179, 180), (94, 93, 157, 158), (81, 80, 144, 145), (68, 67, 131, 132), (95, 94, 158, 159), (82, 81, 145, 146), (69, 68, 132, 133), (65, 95, 159, 129), (83, 82, 146, 147), (70, 69, 133, 134), (84, 83, 147, 148), (71, 70, 134, 135), (85, 84, 148, 149), (72, 71, 135, 136), (86, 85, 149, 150), (73, 72, 136, 137), (87, 86, 150, 151), (74, 73, 137, 138), (88, 87, 151, 152), (75, 74, 138, 139), (89, 88, 152, 153), (76, 75, 139, 140), (90, 89, 153, 154), (77, 76, 140, 141), (91, 90, 154, 155), (78, 77, 141, 142), (64, 65, 129, 128), (92, 91, 155, 156), (79, 78, 142, 143), (66, 64, 128, 130), (93, 92, 156, 157), (80, 79, 143, 144), (97, 96, 128, 129), (96, 98, 130, 128), (98, 99, 131, 130), (99, 100, 132, 131), (100, 101, 133, 132), (101, 102, 134, 133), (102, 103, 135, 134), (103, 104, 136, 135), (104, 105, 137, 136), (105, 106, 138, 137), (106, 107, 139, 138), (107, 108, 140, 139), (108, 109, 141, 140), (109, 110, 142, 141), (110, 111, 143, 142), (111, 112, 144, 143), (112, 113, 145, 144), (113, 114, 146, 145), (114, 115, 147, 146), (115, 116, 148, 147), (116, 117, 149, 148), (117, 118, 150, 149), (118, 119, 151, 150), (119, 120, 152, 151), (120, 121, 153, 152), (121, 122, 154, 153), (122, 123, 155, 154), (123, 124, 156, 155), (124, 125, 157, 156), (125, 126, 158, 157), (126, 127, 159, 158), (127, 97, 129, 159), (160, 161, 191, 190, 189, 188, 187, 186, 185, 184, 183, 182, 181, 180, 179, 178, 177, 176, 175, 174, 173, 172, 171, 170, 169, 168, 167, 166, 165, 164, 163, 162), (103, 102, 166, 167), (117, 116, 180, 181), (104, 103, 167, 168), (118, 117, 181, 182), (105, 104, 168, 169), (119, 118, 182, 183), (106, 105, 169, 170), (120, 119, 183, 184), (107, 106, 170, 171), (121, 120, 184, 185), (108, 107, 171, 172), (122, 121, 185, 186), (109, 108, 172, 173), (123, 122, 186, 187), (110, 109, 173, 174), (96, 97, 161, 160), (124, 123, 187, 188), (111, 110, 174, 175), (98, 96, 160, 162), (125, 124, 188, 189), (112, 111, 175, 176), (99, 98, 162, 163), (126, 125, 189, 190), (113, 112, 176, 177), (100, 99, 163, 164), (127, 126, 190, 191), (114, 113, 177, 178), (101, 100, 164, 165), (97, 127, 191, 161), (115, 114, 178, 179), (102, 101, 165, 166), (217, 218, 282, 281), (28, 30, 207, 206), (46, 48, 216, 215), (2, 4, 194, 193), (20, 22, 203, 202), (38, 40, 212, 211), (56, 58, 221, 220), (12, 14, 199, 198), (30, 32, 208, 207), (48, 50, 217, 216), (4, 6, 195, 194), (22, 24, 204, 203), (40, 42, 213, 212), (58, 60, 222, 221), (14, 16, 200, 199), (32, 34, 209, 208), (50, 52, 218, 217), (6, 8, 196, 195), (24, 26, 205, 204), (42, 44, 214, 213), (60, 62, 223, 222), (16, 18, 201, 200), (34, 36, 210, 209), (52, 54, 219, 218), (8, 10, 197, 196), (26, 28, 206, 205), (44, 46, 215, 214), (0, 2, 193, 192), (62, 0, 192, 223), (18, 20, 202, 201), (36, 38, 211, 210), (54, 56, 220, 219), (249, 250, 314, 313), (204, 205, 269, 268), (218, 219, 283, 282), (205, 206, 270, 269), (192, 193, 257, 256), (219, 220, 284, 283), (206, 207, 271, 270), (193, 194, 258, 257), (220, 221, 285, 284), (207, 208, 272, 271), (194, 195, 259, 258), (221, 222, 286, 285), (208, 209, 273, 272), (195, 196, 260, 259), (222, 223, 287, 286), (209, 210, 274, 273), (196, 197, 261, 260), (223, 192, 256, 287), (210, 211, 275, 274), (197, 198, 262, 261), (211, 212, 276, 275), (198, 199, 263, 262), (212, 213, 277, 276), (199, 200, 264, 263), (213, 214, 278, 277), (200, 201, 265, 264), (214, 215, 279, 278), (201, 202, 266, 265), (215, 216, 280, 279), (202, 203, 267, 266), (216, 217, 281, 280), (203, 204, 268, 267), (225, 224, 256, 257), (226, 225, 257, 258), (227, 226, 258, 259), (228, 227, 259, 260), (229, 228, 260, 261), (230, 229, 261, 262), (231, 230, 262, 263), (232, 231, 263, 264), (233, 232, 264, 265), (234, 233, 265, 266), (235, 234, 266, 267), (236, 235, 267, 268), (237, 236, 268, 269), (238, 237, 269, 270), (239, 238, 270, 271), (240, 239, 271, 272), (241, 240, 272, 273), (242, 241, 273, 274), (243, 242, 274, 275), (244, 243, 275, 276), (245, 244, 276, 277), (246, 245, 277, 278), (247, 246, 278, 279), (248, 247, 279, 280), (249, 248, 280, 281), (250, 249, 281, 282), (251, 250, 282, 283), (252, 251, 283, 284), (253, 252, 284, 285), (254, 253, 285, 286), (255, 254, 286, 287), (224, 255, 287, 256), (288, 289, 290, 291, 292, 293, 294, 295, 296, 297, 298, 299, 300, 301, 302, 303, 304, 305, 306, 307, 308, 309, 310, 311, 312, 313, 314, 315, 316, 317, 318, 319), (236, 237, 301, 300), (250, 251, 315, 314), (237, 238, 302, 301), (224, 225, 289, 288), (251, 252, 316, 315), (238, 239, 303, 302), (225, 226, 290, 289), (252, 253, 317, 316), (239, 240, 304, 303), (226, 227, 291, 290), (253, 254, 318, 317), (240, 241, 305, 304), (227, 228, 292, 291), (254, 255, 319, 318), (241, 242, 306, 305), (228, 229, 293, 292), (255, 224, 288, 319), (242, 243, 307, 306), (229, 230, 294, 293), (243, 244, 308, 307), (230, 231, 295, 294), (244, 245, 309, 308), (231, 232, 296, 295), (245, 246, 310, 309), (232, 233, 297, 296), (246, 247, 311, 310), (233, 234, 298, 297), (247, 248, 312, 311), (234, 235, 299, 298), (248, 249, 313, 312), (235, 236, 300, 299)])
_uv = me_cylinder_003.uv_layers.new(name='UVMap')
_uv.uv.foreach_set('vector', [1.0, 0.5, 1.0, 1.0, 0.9688, 1.0, 0.9688, 0.5, 0.9688, 0.5, 0.9688, 1.0, 0.9375, 1.0, 0.9375, 0.5, 0.9375, 0.5, 0.9375, 1.0, 0.9062, 1.0, 0.9062, 0.5, 0.9062, 0.5, 0.9062, 1.0, 0.875, 1.0, 0.875, 0.5, 0.875, 0.5, 0.875, 1.0, 0.8438, 1.0, 0.8438, 0.5, 0.8438, 0.5, 0.8438, 1.0, 0.8125, 1.0, 0.8125, 0.5, 0.8125, 0.5, 0.8125, 1.0, 0.7812, 1.0, 0.7812, 0.5, 0.7812, 0.5, 0.7812, 1.0, 0.75, 1.0, 0.75, 0.5, 0.75, 0.5, 0.75, 1.0, 0.7188, 1.0, 0.7188, 0.5, 0.7188, 0.5, 0.7188, 1.0, 0.6875, 1.0, 0.6875, 0.5, 0.6875, 0.5, 0.6875, 1.0, 0.6562, 1.0, 0.6562, 0.5, 0.6562, 0.5, 0.6562, 1.0, 0.625, 1.0, 0.625, 0.5, 0.625, 0.5, 0.625, 1.0, 0.5938, 1.0, 0.5938, 0.5, 0.5938, 0.5, 0.5938, 1.0, 0.5625, 1.0, 0.5625, 0.5, 0.5625, 0.5, 0.5625, 1.0, 0.5312, 1.0, 0.5312, 0.5, 0.5312, 0.5, 0.5312, 1.0, 0.5, 1.0, 0.5, 0.5, 0.5, 0.5, 0.5, 1.0, 0.4688, 1.0, 0.4688, 0.5, 0.4688, 0.5, 0.4688, 1.0, 0.4375, 1.0, 0.4375, 0.5, 0.4375, 0.5, 0.4375, 1.0, 0.4062, 1.0, 0.4062, 0.5, 0.4062, 0.5, 0.4062, 1.0, 0.375, 1.0, 0.375, 0.5, 0.375, 0.5, 0.375, 1.0, 0.3438, 1.0, 0.3438, 0.5, 0.3438, 0.5, 0.3438, 1.0, 0.3125, 1.0, 0.3125, 0.5, 0.3125, 0.5, 0.3125, 1.0, 0.2812, 1.0, 0.2812, 0.5, 0.2812, 0.5, 0.2812, 1.0, 0.25, 1.0, 0.25, 0.5, 0.25, 0.5, 0.25, 1.0, 0.2188, 1.0, 0.2188, 0.5, 0.2188, 0.5, 0.2188, 1.0, 0.1875, 1.0, 0.1875, 0.5, 0.1875, 0.5, 0.1875, 1.0, 0.1562, 1.0, 0.1562, 0.5, 0.1562, 0.5, 0.1562, 1.0, 0.125, 1.0, 0.125, 0.5, 0.125, 0.5, 0.125, 1.0, 0.09375, 1.0, 0.09375, 0.5, 0.09375, 0.5, 0.09375, 1.0, 0.0625, 1.0, 0.0625, 0.5, 0.5938, 1.0, 0.625, 1.0, 0.625, 1.0, 0.5938, 1.0, 0.0625, 0.5, 0.0625, 1.0, 0.03125, 1.0, 0.03125, 0.5, 0.03125, 0.5, 0.03125, 1.0, 0.0, 1.0, 0.0, 0.5, 0.8438, 0.5, 0.8125, 0.5, 0.8125, 0.5, 0.8438, 0.5, 0.9062, 1.0, 0.9375, 1.0, 0.9375, 1.0, 0.9062, 1.0, 0.3125, 1.0, 0.3438, 1.0, 0.3438, 1.0, 0.3125, 1.0, 0.03125, 1.0, 0.0625, 1.0, 0.0625, 1.0, 0.03125, 1.0, 0.7188, 1.0, 0.75, 1.0, 0.75, 1.0, 0.7188, 1.0, 0.4375, 1.0, 0.4688, 1.0, 0.4688, 1.0, 0.4375, 1.0, 0.1562, 1.0, 0.1875, 1.0, 0.1875, 1.0, 0.1562, 1.0, 0.8438, 1.0, 0.875, 1.0, 0.875, 1.0, 0.8438, 1.0, 0.5625, 1.0, 0.5938, 1.0, 0.5938, 1.0, 0.5625, 1.0, 0.2812, 1.0, 0.3125, 1.0, 0.3125, 1.0, 0.2812, 1.0, 0.9688, 1.0, 1.0, 1.0, 1.0, 1.0, 0.9688, 1.0, 0.0, 1.0, 0.03125, 1.0, 0.03125, 1.0, 0.0, 1.0, 0.6875, 1.0, 0.7188, 1.0, 0.7188, 1.0, 0.6875, 1.0, 0.4062, 1.0, 0.4375, 1.0, 0.4375, 1.0, 0.4062, 1.0, 0.125, 1.0, 0.1562, 1.0, 0.1562, 1.0, 0.125, 1.0, 0.8125, 1.0, 0.8438, 1.0, 0.8438, 1.0, 0.8125, 1.0, 0.5312, 1.0, 0.5625, 1.0, 0.5625, 1.0, 0.5312, 1.0, 0.25, 1.0, 0.2812, 1.0, 0.2812, 1.0, 0.25, 1.0, 0.9375, 1.0, 0.9688, 1.0, 0.9688, 1.0, 0.9375, 1.0, 0.6562, 1.0, 0.6875, 1.0, 0.6875, 1.0, 0.6562, 1.0, 0.375, 1.0, 0.4062, 1.0, 0.4062, 1.0, 0.375, 1.0, 0.09375, 1.0, 0.125, 1.0, 0.125, 1.0, 0.09375, 1.0, 0.7812, 1.0, 0.8125, 1.0, 0.8125, 1.0, 0.7812, 1.0, 0.5, 1.0, 0.5312, 1.0, 0.5312, 1.0, 0.5, 1.0, 0.2188, 1.0, 0.25, 1.0, 0.25, 1.0, 0.2188, 1.0, 0.9062, 1.0, 0.9375, 1.0, 0.9375, 1.0, 0.9062, 1.0, 0.625, 1.0, 0.6562, 1.0, 0.6562, 1.0, 0.625, 1.0, 0.3438, 1.0, 0.375, 1.0, 0.375, 1.0, 0.3438, 1.0, 0.0625, 1.0, 0.09375, 1.0, 0.09375, 1.0, 0.0625, 1.0, 0.75, 1.0, 0.7812, 1.0, 0.7812, 1.0, 0.75, 1.0, 0.4688, 1.0, 0.5, 1.0, 0.5, 1.0, 0.4688, 1.0, 0.1875, 1.0, 0.2188, 1.0, 0.2188, 1.0, 0.1875, 1.0, 0.875, 1.0, 0.9062, 1.0, 0.9062, 1.0, 0.875, 1.0, 0.09964, 0.09964, 0.1319, 0.07319, 0.1319, 0.07319, 0.09964, 0.09964, 0.0625, 1.0, 0.09375, 1.0, 0.09375, 1.0, 0.0625, 1.0, 0.4688, 1.0, 0.5, 1.0, 0.5, 1.0, 0.4688, 1.0, 0.875, 1.0, 0.9062, 1.0, 0.9062, 1.0, 0.875, 1.0, 0.03125, 1.0, 0.0625, 1.0, 0.0625, 1.0, 0.03125, 1.0, 0.4375, 1.0, 0.4688, 1.0, 0.4688, 1.0, 0.4375, 1.0, 0.8438, 1.0, 0.875, 1.0, 0.875, 1.0, 0.8438, 1.0, 0.0, 1.0, 0.03125, 1.0, 0.03125, 1.0, 0.0, 1.0, 0.4062, 1.0, 0.4375, 1.0, 0.4375, 1.0, 0.4062, 1.0, 0.8125, 1.0, 0.8438, 1.0, 0.8438, 1.0, 0.8125, 1.0, 0.375, 1.0, 0.4062, 1.0, 0.4062, 1.0, 0.375, 1.0, 0.7812, 1.0, 0.8125, 1.0, 0.8125, 1.0, 0.7812, 1.0, 0.3438, 1.0, 0.375, 1.0, 0.375, 1.0, 0.3438, 1.0, 0.75, 1.0, 0.7812, 1.0, 0.7812, 1.0, 0.75, 1.0, 0.3125, 1.0, 0.3438, 1.0, 0.3438, 1.0, 0.3125, 1.0, 0.7188, 1.0, 0.75, 1.0, 0.75, 1.0, 0.7188, 1.0, 0.2812, 1.0, 0.3125, 1.0, 0.3125, 1.0, 0.2812, 1.0, 0.6875, 1.0, 0.7188, 1.0, 0.7188, 1.0, 0.6875, 1.0, 0.25, 1.0, 0.2812, 1.0, 0.2812, 1.0, 0.25, 1.0, 0.6562, 1.0, 0.6875, 1.0, 0.6875, 1.0, 0.6562, 1.0, 0.2188, 1.0, 0.25, 1.0, 0.25, 1.0, 0.2188, 1.0, 0.625, 1.0, 0.6562, 1.0, 0.6562, 1.0, 0.625, 1.0, 0.1875, 1.0, 0.2188, 1.0, 0.2188, 1.0, 0.1875, 1.0, 0.5938, 1.0, 0.625, 1.0, 0.625, 1.0, 0.5938, 1.0, 0.1562, 1.0, 0.1875, 1.0, 0.1875, 1.0, 0.1562, 1.0, 0.5625, 1.0, 0.5938, 1.0, 0.5938, 1.0, 0.5625, 1.0, 0.9688, 1.0, 1.0, 1.0, 1.0, 1.0, 0.9688, 1.0, 0.125, 1.0, 0.1562, 1.0, 0.1562, 1.0, 0.125, 1.0, 0.5312, 1.0, 0.5625, 1.0, 0.5625, 1.0, 0.5312, 1.0, 0.9375, 1.0, 0.9688, 1.0, 0.9688, 1.0, 0.9375, 1.0, 0.09375, 1.0, 0.125, 1.0, 0.125, 1.0, 0.09375, 1.0, 0.5, 1.0, 0.5312, 1.0, 0.5312, 1.0, 0.5, 1.0, 0.25, 0.4626, 0.2915, 0.4586, 0.2968, 0.4854, 0.25, 0.49, 0.2915, 0.4586, 0.3314, 0.4465, 0.3418, 0.4717, 0.2968, 0.4854, 0.3314, 0.4465, 0.3681, 0.4268, 0.3833, 0.4496, 0.3418, 0.4717, 0.3681, 0.4268, 0.4004, 0.4004, 0.4197, 0.4197, 0.3833, 0.4496, 0.4004, 0.4004, 0.4268, 0.3681, 0.4496, 0.3833, 0.4197, 0.4197, 0.4268, 0.3681, 0.4465, 0.3314, 0.4717, 0.3418, 0.4496, 0.3833, 0.4465, 0.3314, 0.4586, 0.2915, 0.4854, 0.2968, 0.4717, 0.3418, 0.4586, 0.2915, 0.4626, 0.25, 0.49, 0.25, 0.4854, 0.2968, 0.4626, 0.25, 0.4586, 0.2085, 0.4854, 0.2032, 0.49, 0.25, 0.4586, 0.2085, 0.4465, 0.1686, 0.4717, 0.1582, 0.4854, 0.2032, 0.4465, 0.1686, 0.4268, 0.1319, 0.4496, 0.1167, 0.4717, 0.1582, 0.4268, 0.1319, 0.4004, 0.09964, 0.4197, 0.08029, 0.4496, 0.1167, 0.4004, 0.09964, 0.3681, 0.07319, 0.3833, 0.05045, 0.4197, 0.08029, 0.3681, 0.07319, 0.3314, 0.05354, 0.3418, 0.02827, 0.3833, 0.05045, 0.3314, 0.05354, 0.2915, 0.04144, 0.2968, 0.01461, 0.3418, 0.02827, 0.2915, 0.04144, 0.25, 0.03736, 0.25, 0.01, 0.2968, 0.01461, 0.25, 0.03736, 0.2085, 0.04144, 0.2032, 0.01461, 0.25, 0.01, 0.2085, 0.04144, 0.1686, 0.05354, 0.1582, 0.02827, 0.2032, 0.01461, 0.1686, 0.05354, 0.1319, 0.07319, 0.1167, 0.05045, 0.1582, 0.02827, 0.1319, 0.07319, 0.09964, 0.09964, 0.08029, 0.08029, 0.1167, 0.05045, 0.09964, 0.09964, 0.07319, 0.1319, 0.05045, 0.1167, 0.08029, 0.08029, 0.07319, 0.1319, 0.05354, 0.1686, 0.02827, 0.1582, 0.05045, 0.1167, 0.05354, 0.1686, 0.04144, 0.2085, 0.01461, 0.2032, 0.02827, 0.1582, 0.04144, 0.2085, 0.03736, 0.25, 0.01, 0.25, 0.01461, 0.2032, 0.03736, 0.25, 0.04144, 0.2915, 0.01461, 0.2968, 0.01, 0.25, 0.04144, 0.2915, 0.05354, 0.3314, 0.02827, 0.3418, 0.01461, 0.2968, 0.05354, 0.3314, 0.07319, 0.3681, 0.05045, 0.3833, 0.02827, 0.3418, 0.07319, 0.3681, 0.09964, 0.4004, 0.08029, 0.4197, 0.05045, 0.3833, 0.09964, 0.4004, 0.1319, 0.4268, 0.1167, 0.4496, 0.08029, 0.4197, 0.1319, 0.4268, 0.1686, 0.4465, 0.1582, 0.4717, 0.1167, 0.4496, 0.1686, 0.4465, 0.2085, 0.4586, 0.2032, 0.4854, 0.1582, 0.4717, 0.2085, 0.4586, 0.25, 0.4626, 0.25, 0.49, 0.2032, 0.4854, 0.2915, 0.4586, 0.25, 0.4626, 0.2085, 0.4586, 0.1686, 0.4465, 0.1319, 0.4268, 0.09964, 0.4004, 0.07319, 0.3681, 0.05354, 0.3314, 0.04144, 0.2915, 0.03736, 0.25, 0.04144, 0.2085, 0.05354, 0.1686, 0.07319, 0.1319, 0.09964, 0.09964, 0.1319, 0.07319, 0.1686, 0.05354, 0.2085, 0.04144, 0.25, 0.03736, 0.2915, 0.04144, 0.3314, 0.05354, 0.3681, 0.07319, 0.4004, 0.09964, 0.4268, 0.1319, 0.4465, 0.1686, 0.4586, 0.2085, 0.4626, 0.25, 0.4586, 0.2915, 0.4465, 0.3314, 0.4268, 0.3681, 0.4004, 0.4004, 0.3681, 0.4268, 0.3314, 0.4465, 0.4586, 0.2915, 0.4465, 0.3314, 0.4465, 0.3314, 0.4586, 0.2915, 0.07319, 0.1319, 0.09964, 0.09964, 0.09964, 0.09964, 0.07319, 0.1319, 0.4626, 0.25, 0.4586, 0.2915, 0.4586, 0.2915, 0.4626, 0.25, 0.05354, 0.1686, 0.07319, 0.1319, 0.07319, 0.1319, 0.05354, 0.1686, 0.4586, 0.2085, 0.4626, 0.25, 0.4626, 0.25, 0.4586, 0.2085, 0.04144, 0.2085, 0.05354, 0.1686, 0.05354, 0.1686, 0.04144, 0.2085, 0.4465, 0.1686, 0.4586, 0.2085, 0.4586, 0.2085, 0.4465, 0.1686, 0.03736, 0.25, 0.04144, 0.2085, 0.04144, 0.2085, 0.03736, 0.25, 0.4268, 0.1319, 0.4465, 0.1686, 0.4465, 0.1686, 0.4268, 0.1319, 0.04144, 0.2915, 0.03736, 0.25, 0.03736, 0.25, 0.04144, 0.2915, 0.4004, 0.09964, 0.4268, 0.1319, 0.4268, 0.1319, 0.4004, 0.09964, 0.05354, 0.3314, 0.04144, 0.2915, 0.04144, 0.2915, 0.05354, 0.3314, 0.3681, 0.07319, 0.4004, 0.09964, 0.4004, 0.09964, 0.3681, 0.07319, 0.07319, 0.3681, 0.05354, 0.3314, 0.05354, 0.3314, 0.07319, 0.3681, 0.3314, 0.05354, 0.3681, 0.07319, 0.3681, 0.07319, 0.3314, 0.05354, 0.2915, 0.4586, 0.25, 0.4626, 0.25, 0.4626, 0.2915, 0.4586, 0.09964, 0.4004, 0.07319, 0.3681, 0.07319, 0.3681, 0.09964, 0.4004, 0.2915, 0.04144, 0.3314, 0.05354, 0.3314, 0.05354, 0.2915, 0.04144, 0.3314, 0.4465, 0.2915, 0.4586, 0.2915, 0.4586, 0.3314, 0.4465, 0.1319, 0.4268, 0.09964, 0.4004, 0.09964, 0.4004, 0.1319, 0.4268, 0.25, 0.03736, 0.2915, 0.04144, 0.2915, 0.04144, 0.25, 0.03736, 0.3681, 0.4268, 0.3314, 0.4465, 0.3314, 0.4465, 0.3681, 0.4268, 0.1686, 0.4465, 0.1319, 0.4268, 0.1319, 0.4268, 0.1686, 0.4465, 0.2085, 0.04144, 0.25, 0.03736, 0.25, 0.03736, 0.2085, 0.04144, 0.4004, 0.4004, 0.3681, 0.4268, 0.3681, 0.4268, 0.4004, 0.4004, 0.2085, 0.4586, 0.1686, 0.4465, 0.1686, 0.4465, 0.2085, 0.4586, 0.1686, 0.05354, 0.2085, 0.04144, 0.2085, 0.04144, 0.1686, 0.05354, 0.4268, 0.3681, 0.4004, 0.4004, 0.4004, 0.4004, 0.4268, 0.3681, 0.25, 0.4626, 0.2085, 0.4586, 0.2085, 0.4586, 0.25, 0.4626, 0.1319, 0.07319, 0.1686, 0.05354, 0.1686, 0.05354, 0.1319, 0.07319, 0.4465, 0.3314, 0.4268, 0.3681, 0.4268, 0.3681, 0.4465, 0.3314, 0.2188, 0.5, 0.1875, 0.5, 0.1875, 0.5, 0.2188, 0.5, 0.5625, 0.5, 0.5312, 0.5, 0.5312, 0.5, 0.5625, 0.5, 0.2812, 0.5, 0.25, 0.5, 0.25, 0.5, 0.2812, 0.5, 0.9688, 0.5, 0.9375, 0.5, 0.9375, 0.5, 0.9688, 0.5, 0.6875, 0.5, 0.6562, 0.5, 0.6562, 0.5, 0.6875, 0.5, 0.4062, 0.5, 0.375, 0.5, 0.375, 0.5, 0.4062, 0.5, 0.125, 0.5, 0.09375, 0.5, 0.09375, 0.5, 0.125, 0.5, 0.8125, 0.5, 0.7812, 0.5, 0.7812, 0.5, 0.8125, 0.5, 0.5312, 0.5, 0.5, 0.5, 0.5, 0.5, 0.5312, 0.5, 0.25, 0.5, 0.2188, 0.5, 0.2188, 0.5, 0.25, 0.5, 0.9375, 0.5, 0.9062, 0.5, 0.9062, 0.5, 0.9375, 0.5, 0.6562, 0.5, 0.625, 0.5, 0.625, 0.5, 0.6562, 0.5, 0.375, 0.5, 0.3438, 0.5, 0.3438, 0.5, 0.375, 0.5, 0.09375, 0.5, 0.0625, 0.5, 0.0625, 0.5, 0.09375, 0.5, 0.7812, 0.5, 0.75, 0.5, 0.75, 0.5, 0.7812, 0.5, 0.5, 0.5, 0.4688, 0.5, 0.4688, 0.5, 0.5, 0.5, 0.2188, 0.5, 0.1875, 0.5, 0.1875, 0.5, 0.2188, 0.5, 0.9062, 0.5, 0.875, 0.5, 0.875, 0.5, 0.9062, 0.5, 0.625, 0.5, 0.5938, 0.5, 0.5938, 0.5, 0.625, 0.5, 0.3438, 0.5, 0.3125, 0.5, 0.3125, 0.5, 0.3438, 0.5, 0.0625, 0.5, 0.03125, 0.5, 0.03125, 0.5, 0.0625, 0.5, 0.75, 0.5, 0.7188, 0.5, 0.7188, 0.5, 0.75, 0.5, 0.4688, 0.5, 0.4375, 0.5, 0.4375, 0.5, 0.4688, 0.5, 0.1875, 0.5, 0.1562, 0.5, 0.1562, 0.5, 0.1875, 0.5, 0.875, 0.5, 0.8438, 0.5, 0.8438, 0.5, 0.875, 0.5, 0.5938, 0.5, 0.5625, 0.5, 0.5625, 0.5, 0.5938, 0.5, 0.3125, 0.5, 0.2812, 0.5, 0.2812, 0.5, 0.3125, 0.5, 1.0, 0.5, 0.9688, 0.5, 0.9688, 0.5, 1.0, 0.5, 0.03125, 0.5, 0.0, 0.5, 0.0, 0.5, 0.03125, 0.5, 0.7188, 0.5, 0.6875, 0.5, 0.6875, 0.5, 0.7188, 0.5, 0.4375, 0.5, 0.4062, 0.5, 0.4062, 0.5, 0.4375, 0.5, 0.1562, 0.5, 0.125, 0.5, 0.125, 0.5, 0.1562, 0.5, 0.5437, 0.291, 0.5557, 0.3305, 0.5557, 0.3305, 0.5437, 0.291, 0.625, 0.5, 0.5938, 0.5, 0.5938, 0.5, 0.625, 0.5, 0.1875, 0.5, 0.1562, 0.5, 0.1562, 0.5, 0.1875, 0.5, 0.5938, 0.5, 0.5625, 0.5, 0.5625, 0.5, 0.5938, 0.5, 1.0, 0.5, 0.9688, 0.5, 0.9688, 0.5, 1.0, 0.5, 0.1562, 0.5, 0.125, 0.5, 0.125, 0.5, 0.1562, 0.5, 0.5625, 0.5, 0.5312, 0.5, 0.5312, 0.5, 0.5625, 0.5, 0.9688, 0.5, 0.9375, 0.5, 0.9375, 0.5, 0.9688, 0.5, 0.125, 0.5, 0.09375, 0.5, 0.09375, 0.5, 0.125, 0.5, 0.5312, 0.5, 0.5, 0.5, 0.5, 0.5, 0.5312, 0.5, 0.9375, 0.5, 0.9062, 0.5, 0.9062, 0.5, 0.9375, 0.5, 0.09375, 0.5, 0.0625, 0.5, 0.0625, 0.5, 0.09375, 0.5, 0.5, 0.5, 0.4688, 0.5, 0.4688, 0.5, 0.5, 0.5, 0.9062, 0.5, 0.875, 0.5, 0.875, 0.5, 0.9062, 0.5, 0.0625, 0.5, 0.03125, 0.5, 0.03125, 0.5, 0.0625, 0.5, 0.4688, 0.5, 0.4375, 0.5, 0.4375, 0.5, 0.4688, 0.5, 0.875, 0.5, 0.8438, 0.5, 0.8438, 0.5, 0.875, 0.5, 0.03125, 0.5, 0.0, 0.5, 0.0, 0.5, 0.03125, 0.5, 0.4375, 0.5, 0.4062, 0.5, 0.4062, 0.5, 0.4375, 0.5, 0.8438, 0.5, 0.8125, 0.5, 0.8125, 0.5, 0.8438, 0.5, 0.4062, 0.5, 0.375, 0.5, 0.375, 0.5, 0.4062, 0.5, 0.8125, 0.5, 0.7812, 0.5, 0.7812, 0.5, 0.8125, 0.5, 0.375, 0.5, 0.3438, 0.5, 0.3438, 0.5, 0.375, 0.5, 0.7812, 0.5, 0.75, 0.5, 0.75, 0.5, 0.7812, 0.5, 0.3438, 0.5, 0.3125, 0.5, 0.3125, 0.5, 0.3438, 0.5, 0.75, 0.5, 0.7188, 0.5, 0.7188, 0.5, 0.75, 0.5, 0.3125, 0.5, 0.2812, 0.5, 0.2812, 0.5, 0.3125, 0.5, 0.7188, 0.5, 0.6875, 0.5, 0.6875, 0.5, 0.7188, 0.5, 0.2812, 0.5, 0.25, 0.5, 0.25, 0.5, 0.2812, 0.5, 0.6875, 0.5, 0.6562, 0.5, 0.6562, 0.5, 0.6875, 0.5, 0.25, 0.5, 0.2188, 0.5, 0.2188, 0.5, 0.25, 0.5, 0.6562, 0.5, 0.625, 0.5, 0.625, 0.5, 0.6562, 0.5, 0.791, 0.4563, 0.75, 0.4603, 0.75, 0.49, 0.7968, 0.4854, 0.8305, 0.4443, 0.791, 0.4563, 0.7968, 0.4854, 0.8418, 0.4717, 0.8668, 0.4249, 0.8305, 0.4443, 0.8418, 0.4717, 0.8833, 0.4496, 0.8987, 0.3987, 0.8668, 0.4249, 0.8833, 0.4496, 0.9197, 0.4197, 0.9249, 0.3668, 0.8987, 0.3987, 0.9197, 0.4197, 0.9496, 0.3833, 0.9443, 0.3305, 0.9249, 0.3668, 0.9496, 0.3833, 0.9717, 0.3418, 0.9563, 0.291, 0.9443, 0.3305, 0.9717, 0.3418, 0.9854, 0.2968, 0.9603, 0.25, 0.9563, 0.291, 0.9854, 0.2968, 0.99, 0.25, 0.9563, 0.209, 0.9603, 0.25, 0.99, 0.25, 0.9854, 0.2032, 0.9443, 0.1695, 0.9563, 0.209, 0.9854, 0.2032, 0.9717, 0.1582, 0.9249, 0.1332, 0.9443, 0.1695, 0.9717, 0.1582, 0.9496, 0.1167, 0.8987, 0.1013, 0.9249, 0.1332, 0.9496, 0.1167, 0.9197, 0.08029, 0.8668, 0.07515, 0.8987, 0.1013, 0.9197, 0.08029, 0.8833, 0.05045, 0.8305, 0.05572, 0.8668, 0.07515, 0.8833, 0.05045, 0.8418, 0.02827, 0.791, 0.04375, 0.8305, 0.05572, 0.8418, 0.02827, 0.7968, 0.01461, 0.75, 0.03971, 0.791, 0.04375, 0.7968, 0.01461, 0.75, 0.01, 0.709, 0.04375, 0.75, 0.03971, 0.75, 0.01, 0.7032, 0.01461, 0.6695, 0.05572, 0.709, 0.04375, 0.7032, 0.01461, 0.6582, 0.02827, 0.6332, 0.07515, 0.6695, 0.05572, 0.6582, 0.02827, 0.6167, 0.05045, 0.6013, 0.1013, 0.6332, 0.07515, 0.6167, 0.05045, 0.5803, 0.08029, 0.5751, 0.1332, 0.6013, 0.1013, 0.5803, 0.08029, 0.5504, 0.1167, 0.5557, 0.1695, 0.5751, 0.1332, 0.5504, 0.1167, 0.5283, 0.1582, 0.5437, 0.209, 0.5557, 0.1695, 0.5283, 0.1582, 0.5146, 0.2032, 0.5397, 0.25, 0.5437, 0.209, 0.5146, 0.2032, 0.51, 0.25, 0.5437, 0.291, 0.5397, 0.25, 0.51, 0.25, 0.5146, 0.2968, 0.5557, 0.3305, 0.5437, 0.291, 0.5146, 0.2968, 0.5283, 0.3418, 0.5751, 0.3668, 0.5557, 0.3305, 0.5283, 0.3418, 0.5504, 0.3833, 0.6013, 0.3987, 0.5751, 0.3668, 0.5504, 0.3833, 0.5803, 0.4197, 0.6332, 0.4249, 0.6013, 0.3987, 0.5803, 0.4197, 0.6167, 0.4496, 0.6695, 0.4443, 0.6332, 0.4249, 0.6167, 0.4496, 0.6582, 0.4717, 0.709, 0.4563, 0.6695, 0.4443, 0.6582, 0.4717, 0.7032, 0.4854, 0.75, 0.4603, 0.709, 0.4563, 0.7032, 0.4854, 0.75, 0.49, 0.75, 0.4603, 0.791, 0.4563, 0.8305, 0.4443, 0.8668, 0.4249, 0.8987, 0.3987, 0.9249, 0.3668, 0.9443, 0.3305, 0.9563, 0.291, 0.9603, 0.25, 0.9563, 0.209, 0.9443, 0.1695, 0.9249, 0.1332, 0.8987, 0.1013, 0.8668, 0.07515, 0.8305, 0.05572, 0.791, 0.04375, 0.75, 0.03971, 0.709, 0.04375, 0.6695, 0.05572, 0.6332, 0.07515, 0.6013, 0.1013, 0.5751, 0.1332, 0.5557, 0.1695, 0.5437, 0.209, 0.5397, 0.25, 0.5437, 0.291, 0.5557, 0.3305, 0.5751, 0.3668, 0.6013, 0.3987, 0.6332, 0.4249, 0.6695, 0.4443, 0.709, 0.4563, 0.8987, 0.1013, 0.8668, 0.07515, 0.8668, 0.07515, 0.8987, 0.1013, 0.5557, 0.3305, 0.5751, 0.3668, 0.5751, 0.3668, 0.5557, 0.3305, 0.8668, 0.07515, 0.8305, 0.05572, 0.8305, 0.05572, 0.8668, 0.07515, 0.75, 0.4603, 0.791, 0.4563, 0.791, 0.4563, 0.75, 0.4603, 0.5751, 0.3668, 0.6013, 0.3987, 0.6013, 0.3987, 0.5751, 0.3668, 0.8305, 0.05572, 0.791, 0.04375, 0.791, 0.04375, 0.8305, 0.05572, 0.791, 0.4563, 0.8305, 0.4443, 0.8305, 0.4443, 0.791, 0.4563, 0.6013, 0.3987, 0.6332, 0.4249, 0.6332, 0.4249, 0.6013, 0.3987, 0.791, 0.04375, 0.75, 0.03971, 0.75, 0.03971, 0.791, 0.04375, 0.8305, 0.4443, 0.8668, 0.4249, 0.8668, 0.4249, 0.8305, 0.4443, 0.6332, 0.4249, 0.6695, 0.4443, 0.6695, 0.4443, 0.6332, 0.4249, 0.75, 0.03971, 0.709, 0.04375, 0.709, 0.04375, 0.75, 0.03971, 0.8668, 0.4249, 0.8987, 0.3987, 0.8987, 0.3987, 0.8668, 0.4249, 0.6695, 0.4443, 0.709, 0.4563, 0.709, 0.4563, 0.6695, 0.4443, 0.709, 0.04375, 0.6695, 0.05572, 0.6695, 0.05572, 0.709, 0.04375, 0.8987, 0.3987, 0.9249, 0.3668, 0.9249, 0.3668, 0.8987, 0.3987, 0.709, 0.4563, 0.75, 0.4603, 0.75, 0.4603, 0.709, 0.4563, 0.6695, 0.05572, 0.6332, 0.07515, 0.6332, 0.07515, 0.6695, 0.05572, 0.9249, 0.3668, 0.9443, 0.3305, 0.9443, 0.3305, 0.9249, 0.3668, 0.6332, 0.07515, 0.6013, 0.1013, 0.6013, 0.1013, 0.6332, 0.07515, 0.9443, 0.3305, 0.9563, 0.291, 0.9563, 0.291, 0.9443, 0.3305, 0.6013, 0.1013, 0.5751, 0.1332, 0.5751, 0.1332, 0.6013, 0.1013, 0.9563, 0.291, 0.9603, 0.25, 0.9603, 0.25, 0.9563, 0.291, 0.5751, 0.1332, 0.5557, 0.1695, 0.5557, 0.1695, 0.5751, 0.1332, 0.9603, 0.25, 0.9563, 0.209, 0.9563, 0.209, 0.9603, 0.25, 0.5557, 0.1695, 0.5437, 0.209, 0.5437, 0.209, 0.5557, 0.1695, 0.9563, 0.209, 0.9443, 0.1695, 0.9443, 0.1695, 0.9563, 0.209, 0.5437, 0.209, 0.5397, 0.25, 0.5397, 0.25, 0.5437, 0.209, 0.9443, 0.1695, 0.9249, 0.1332, 0.9249, 0.1332, 0.9443, 0.1695, 0.5397, 0.25, 0.5437, 0.291, 0.5437, 0.291, 0.5397, 0.25, 0.9249, 0.1332, 0.8987, 0.1013, 0.8987, 0.1013, 0.9249, 0.1332])
me_cylinder_003.update()
me_cube_002 = bpy.data.meshes.new('Cube.002')
me_cube_002.from_pydata([(-1.0, -1.0, -1.0), (-1.0, -1.0, 1.0), (-1.0, 1.0, -1.0), (-1.0, 1.0, 1.0), (1.0, -1.0, -1.0), (1.0, -1.0, 1.0), (1.0, 1.0, -1.0), (1.0, 1.0, 1.0), (-1.0, 1.0, -1.838), (-1.0, -1.0, -1.838), (1.0, 1.0, -1.838), (1.0, -1.0, -1.838), (-1.0, 1.0, -2.143), (-1.0, -1.0, -2.143), (1.0, 1.0, -2.143), (1.0, -1.0, -2.143), (2.903, -1.0, -1.838), (2.903, 1.0, -1.838), (2.903, -1.0, -2.143), (2.903, 1.0, -2.143)], [], [(0, 1, 3, 2), (2, 3, 7, 6), (6, 7, 5, 4), (4, 5, 1, 0), (0, 2, 8, 9), (7, 3, 1, 5), (15, 14, 19, 18), (6, 4, 11, 10), (4, 0, 9, 11), (2, 6, 10, 8), (12, 14, 15, 13), (9, 8, 12, 13), (11, 9, 13, 15), (8, 10, 14, 12), (17, 16, 18, 19), (10, 11, 16, 17), (14, 10, 17, 19), (11, 15, 18, 16)])
_uv = me_cube_002.uv_layers.new(name='UVMap')
_uv.uv.foreach_set('vector', [0.375, 0.0, 0.625, 0.0, 0.625, 0.25, 0.375, 0.25, 0.375, 0.25, 0.625, 0.25, 0.625, 0.5, 0.375, 0.5, 0.375, 0.5, 0.625, 0.5, 0.625, 0.75, 0.375, 0.75, 0.375, 0.75, 0.625, 0.75, 0.625, 1.0, 0.375, 1.0, 0.375, 0.0, 0.375, 0.25, 0.375, 0.25, 0.375, 0.0, 0.625, 0.5, 0.875, 0.5, 0.875, 0.75, 0.625, 0.75, 0.375, 0.75, 0.375, 0.5, 0.375, 0.5, 0.375, 0.75, 0.375, 0.5, 0.375, 0.75, 0.375, 0.75, 0.375, 0.5, 0.375, 0.75, 0.375, 1.0, 0.375, 1.0, 0.375, 0.75, 0.375, 0.25, 0.375, 0.5, 0.375, 0.5, 0.375, 0.25, 0.125, 0.5, 0.375, 0.5, 0.375, 0.75, 0.125, 0.75, 0.375, 0.0, 0.375, 0.25, 0.375, 0.25, 0.375, 0.0, 0.375, 0.75, 0.375, 1.0, 0.375, 1.0, 0.375, 0.75, 0.375, 0.25, 0.375, 0.5, 0.375, 0.5, 0.375, 0.25, 0.375, 0.5, 0.375, 0.75, 0.375, 0.75, 0.375, 0.5, 0.375, 0.5, 0.375, 0.75, 0.375, 0.75, 0.375, 0.5, 0.375, 0.5, 0.375, 0.5, 0.375, 0.5, 0.375, 0.5, 0.375, 0.75, 0.375, 0.75, 0.375, 0.75, 0.375, 0.75])
me_cube_002.update()
me_cube_004 = bpy.data.meshes.new('Cube.004')
me_cube_004.from_pydata([(-1.0, -1.0, -1.0), (-1.0, -1.0, 1.0), (-1.0, 1.0, -1.0), (-1.0, 1.0, 1.0), (1.0, -1.0, -1.0), (1.0, -1.0, 1.0), (1.0, 1.0, -1.0), (1.0, 1.0, 1.0), (-1.0, 1.0, -1.838), (-1.0, -1.0, -1.838), (1.0, 1.0, -1.838), (1.0, -1.0, -1.838), (-1.0, 1.0, -2.143), (-1.0, -1.0, -2.143), (1.0, 1.0, -2.143), (1.0, -1.0, -2.143), (2.903, -1.0, -1.838), (2.903, 1.0, -1.838), (2.903, -1.0, -2.143), (2.903, 1.0, -2.143)], [], [(0, 1, 3, 2), (2, 3, 7, 6), (6, 7, 5, 4), (4, 5, 1, 0), (0, 2, 8, 9), (7, 3, 1, 5), (15, 14, 19, 18), (6, 4, 11, 10), (4, 0, 9, 11), (2, 6, 10, 8), (12, 14, 15, 13), (9, 8, 12, 13), (11, 9, 13, 15), (8, 10, 14, 12), (17, 16, 18, 19), (10, 11, 16, 17), (14, 10, 17, 19), (11, 15, 18, 16)])
_uv = me_cube_004.uv_layers.new(name='UVMap')
_uv.uv.foreach_set('vector', [0.375, 0.0, 0.625, 0.0, 0.625, 0.25, 0.375, 0.25, 0.375, 0.25, 0.625, 0.25, 0.625, 0.5, 0.375, 0.5, 0.375, 0.5, 0.625, 0.5, 0.625, 0.75, 0.375, 0.75, 0.375, 0.75, 0.625, 0.75, 0.625, 1.0, 0.375, 1.0, 0.375, 0.0, 0.375, 0.25, 0.375, 0.25, 0.375, 0.0, 0.625, 0.5, 0.875, 0.5, 0.875, 0.75, 0.625, 0.75, 0.375, 0.75, 0.375, 0.5, 0.375, 0.5, 0.375, 0.75, 0.375, 0.5, 0.375, 0.75, 0.375, 0.75, 0.375, 0.5, 0.375, 0.75, 0.375, 1.0, 0.375, 1.0, 0.375, 0.75, 0.375, 0.25, 0.375, 0.5, 0.375, 0.5, 0.375, 0.25, 0.125, 0.5, 0.375, 0.5, 0.375, 0.75, 0.125, 0.75, 0.375, 0.0, 0.375, 0.25, 0.375, 0.25, 0.375, 0.0, 0.375, 0.75, 0.375, 1.0, 0.375, 1.0, 0.375, 0.75, 0.375, 0.25, 0.375, 0.5, 0.375, 0.5, 0.375, 0.25, 0.375, 0.5, 0.375, 0.75, 0.375, 0.75, 0.375, 0.5, 0.375, 0.5, 0.375, 0.75, 0.375, 0.75, 0.375, 0.5, 0.375, 0.5, 0.375, 0.5, 0.375, 0.5, 0.375, 0.5, 0.375, 0.75, 0.375, 0.75, 0.375, 0.75, 0.375, 0.75])
me_cube_004.update()

# ---- objects
ob_cylinder = bpy.data.objects.new('Cylinder', me_cylinder)
ob_cylinder_001 = bpy.data.objects.new('Cylinder.001', me_cylinder_002)
ob_deponere = bpy.data.objects.new('deponere', me_cube_001)
ob_blik = bpy.data.objects.new('blik', me_cylinder_003)
ob_cube_001 = bpy.data.objects.new('Cube.001', me_cube_002)
ob_cube_003 = bpy.data.objects.new('Cube.003', me_cube_004)

# ---- transforms, parenting, visibility, modifiers, constraints
ob_cylinder.parent = ob_deponere
ob_cylinder.matrix_parent_inverse = Matrix(((4.931, -0.0, 0.0, -5.356), (-0.0, 2.887, -0.0, -9.368e-07), (0.0, -0.0, 2.887, 6.973), (-0.0, 0.0, -0.0, 1.0)))
ob_cylinder.location = (0.0, 0.0, 0.0)
_m = ob_cylinder.modifiers.new('Auto Smooth', 'NODES')
_m.node_group = ng_auto_smooth
_gi = [s.identifier for s in ng_auto_smooth.interface.items_tree if s.item_type == 'SOCKET' and s.in_out == 'INPUT']
_m[_gi[1]] = 0.5236  # Angle
ob_cylinder_001.parent = ob_deponere
ob_cylinder_001.matrix_parent_inverse = Matrix(((4.931, -0.0, 0.0, -5.356), (-0.0, 2.887, -0.0, -9.368e-07), (0.0, -0.0, 2.887, 6.973), (-0.0, 0.0, -0.0, 1.0)))
ob_cylinder_001.location = (0.8306, 0.0, -2.847)
ob_cylinder_001.rotation_euler = (0.0, 0.0, 4.768e-07)
_m = ob_cylinder_001.modifiers.new('Auto Smooth', 'NODES')
_m.node_group = ng_auto_smooth
_gi = [s.identifier for s in ng_auto_smooth.interface.items_tree if s.item_type == 'SOCKET' and s.in_out == 'INPUT']
_m[_gi[1]] = 0.5236  # Angle
ob_deponere.location = (1.086, 3.246e-07, -2.416)
ob_deponere.scale = (0.2028, 0.3464, 0.3464)
ob_blik.location = (0.0, 0.0, 4.922)
ob_blik.scale = (0.5405, 0.5405, 0.8038)
ob_cube_001.parent = ob_deponere
ob_cube_001.matrix_parent_inverse = Matrix(((4.931, -0.0, 0.0, -5.356), (-0.0, 2.887, -0.0, -9.368e-07), (0.0, -0.0, 2.887, 6.973), (-0.0, 0.0, -0.0, 1.0)))
ob_cube_001.location = (-1.022, 3.246e-07, -2.416)
ob_cube_001.scale = (0.07492, 0.3464, 0.3464)
ob_cube_003.parent = ob_deponere
ob_cube_003.matrix_parent_inverse = Matrix(((4.931, -0.0, 0.0, -5.356), (-0.0, 2.887, -0.0, -9.368e-07), (0.0, -0.0, 2.887, 6.973), (-0.0, 0.0, -0.0, 1.0)))
ob_cube_003.location = (0.4883, 1.01, -2.416)
ob_cube_003.rotation_euler = (0.0, -0.0, -2.049)
ob_cube_003.scale = (0.07492, 0.3464, 0.3464)

# ---- collection membership
col_collection.objects.link(ob_cylinder)
col_collection.objects.link(ob_cylinder_001)
col_collection.objects.link(ob_deponere)
col_collection.objects.link(ob_blik)
col_collection.objects.link(ob_cube_001)
col_collection.objects.link(ob_cube_003)

# ---- scene / render settings (as saved in the file)
scene.frame_start = 1; scene.frame_end = 250; scene.frame_set(170)
scene.render.engine = 'CYCLES'
scene.cycles.samples = 1024
scene.cycles.sampling_pattern = 'TABULATED_SOBOL'
scene.cycles.use_light_tree = False
scene.view_settings.view_transform = 'Filmic'
bpy.context.view_layer.update()

# ---- added for rendering (the .blend has no active camera and no usable light): camera, sun
cam_auto = bpy.data.cameras.new('AutoCamera')
cam_auto.lens = 50.0
cam_auto.sensor_width = 36.0
cam_auto.clip_end = 1000.0
ob_auto_camera = bpy.data.objects.new('AutoCamera', cam_auto)
scene.collection.objects.link(ob_auto_camera)
ob_auto_camera.location = (9.02974, -10.6025, 8.53143)
ob_auto_camera.rotation_euler = (1.09748, -7.21219e-08, 0.694738)
scene.camera = ob_auto_camera
light_auto_sun = bpy.data.lights.new('AutoSun', 'SUN')
light_auto_sun.energy = 3.0
light_auto_sun.angle = 0.0523599
ob_auto_sun = bpy.data.objects.new('AutoSun', light_auto_sun)
scene.collection.objects.link(ob_auto_sun)
ob_auto_sun.rotation_euler = (0.872665, 0.174533, 0.523599)
bpy.context.view_layer.update()
